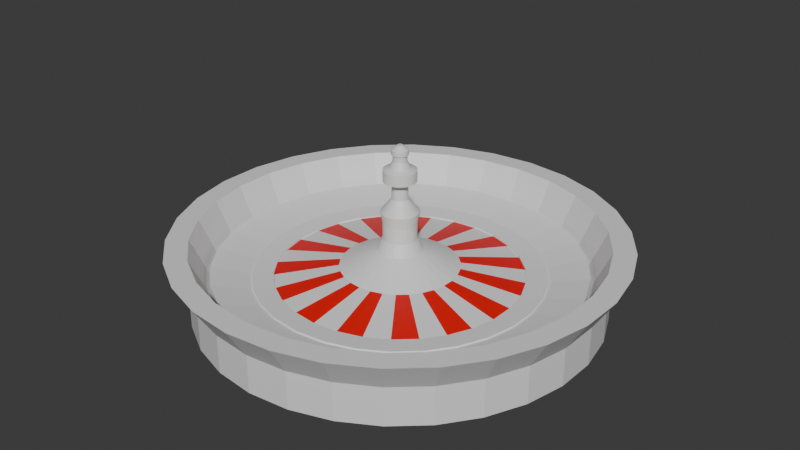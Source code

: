 # Source: Block_RouletteWheel.blend  (saved by Blender 4.4.32; exported with 4.5.12 LTS)
import bpy
from mathutils import Matrix  # noqa: F401  (used for matrix-valued properties, if any)

bpy.ops.wm.read_factory_settings(use_empty=True)
scene = bpy.context.scene
scene.name = 'Scene'

# ---- collections
col_collection = bpy.data.collections.new('Collection'); scene.collection.children.link(col_collection)

# ---- materials (node trees are filled in below, after node groups)
mat_white = bpy.data.materials.new('White')
mat_red = bpy.data.materials.new('Red')
mat_black = bpy.data.materials.new('Black')

# ---- material node trees
mat_white.use_nodes = True; mat_white.node_tree.nodes.clear()
_N = mat_white.node_tree.nodes; _L = mat_white.node_tree.links
n0 = _N.new('ShaderNodeBsdfPrincipled'); n0.name = 'Principled BSDF'; n0.location = (10, 300)
n1 = _N.new('ShaderNodeOutputMaterial'); n1.name = 'Material Output'; n1.location = (300, 300)
_L.new(n0.outputs[0], n1.inputs[0])
n1.is_active_output = True
mat_red.use_nodes = True; mat_red.node_tree.nodes.clear()
_N = mat_red.node_tree.nodes; _L = mat_red.node_tree.links
n0 = _N.new('ShaderNodeBsdfPrincipled'); n0.name = 'Principled BSDF'; n0.location = (10, 300)
n0.inputs[0].default_value = (0.8002, 0.0, 0.001353, 1.0)
n1 = _N.new('ShaderNodeOutputMaterial'); n1.name = 'Material Output'; n1.location = (300, 300)
_L.new(n0.outputs[0], n1.inputs[0])
n1.is_active_output = True
mat_black.use_nodes = True; mat_black.node_tree.nodes.clear()
_N = mat_black.node_tree.nodes; _L = mat_black.node_tree.links
n0 = _N.new('ShaderNodeBsdfPrincipled'); n0.name = 'Principled BSDF'; n0.location = (10, 300)
n0.inputs[0].default_value = (0.0, 0.0, 0.0, 1.0)
n1 = _N.new('ShaderNodeOutputMaterial'); n1.name = 'Material Output'; n1.location = (300, 300)
_L.new(n0.outputs[0], n1.inputs[0])
n1.is_active_output = True

# ---- world
world_world = bpy.data.worlds.new('World'); scene.world = world_world
world_world.use_nodes = True; world_world.node_tree.nodes.clear()
_N = world_world.node_tree.nodes; _L = world_world.node_tree.links
n0 = _N.new('ShaderNodeOutputWorld'); n0.name = 'World Output'; n0.location = (300, 300)
n1 = _N.new('ShaderNodeBackground'); n1.name = 'Background'; n1.location = (10, 300)
n1.inputs[0].default_value = (0.05088, 0.05088, 0.05088, 1.0)
_L.new(n1.outputs[0], n0.inputs[0])
n0.is_active_output = True
world_world.color = (0.05088, 0.05088, 0.05088)
world_world.sun_shadow_jitter_overblur = 0.0

# ---- meshes
me_cylinder = bpy.data.meshes.new('Cylinder')
me_cylinder.from_pydata([(0.0, 1.0, -1.0), (0.0, 1.0, 1.0), (0.2079, 0.9781, -1.0), (0.2079, 0.9781, 1.0), (0.4067, 0.9135, -1.0), (0.4067, 0.9135, 1.0), (0.5878, 0.809, -1.0), (0.5878, 0.809, 1.0), (0.7431, 0.6691, -1.0), (0.7431, 0.6691, 1.0), (0.866, 0.5, -1.0), (0.866, 0.5, 1.0), (0.9511, 0.309, -1.0), (0.9511, 0.309, 1.0), (0.9945, 0.1045, -1.0), (0.9945, 0.1045, 1.0), (0.9945, -0.1045, -1.0), (0.9945, -0.1045, 1.0), (0.9511, -0.309, -1.0), (0.9511, -0.309, 1.0), (0.866, -0.5, -1.0), (0.866, -0.5, 1.0), (0.7431, -0.6691, -1.0), (0.7431, -0.6691, 1.0), (0.5878, -0.809, -1.0), (0.5878, -0.809, 1.0), (0.4067, -0.9135, -1.0), (0.4067, -0.9135, 1.0), (0.2079, -0.9781, -1.0), (0.2079, -0.9781, 1.0), (0.0, -1.0, -1.0), (0.0, -1.0, 1.0), (-0.2079, -0.9781, -1.0), (-0.2079, -0.9781, 1.0), (-0.4067, -0.9135, -1.0), (-0.4067, -0.9135, 1.0), (-0.5878, -0.809, -1.0), (-0.5878, -0.809, 1.0), (-0.7431, -0.6691, -1.0), (-0.7431, -0.6691, 1.0), (-0.866, -0.5, -1.0), (-0.866, -0.5, 1.0), (-0.9511, -0.309, -1.0), (-0.9511, -0.309, 1.0), (-0.9945, -0.1045, -1.0), (-0.9945, -0.1045, 1.0), (-0.9945, 0.1045, -1.0), (-0.9945, 0.1045, 1.0), (-0.9511, 0.309, -1.0), (-0.9511, 0.309, 1.0), (-0.866, 0.5, -1.0), (-0.866, 0.5, 1.0), (-0.7431, 0.6691, -1.0), (-0.7431, 0.6691, 1.0), (-0.5878, 0.809, -1.0), (-0.5878, 0.809, 1.0), (-0.4067, 0.9135, -1.0), (-0.4067, 0.9135, 1.0), (-0.2079, 0.9781, -1.0), (-0.2079, 0.9781, 1.0), (-2.8e-10, 0.9008, -0.5888), (0.1873, 0.8811, -0.5888), (0.3664, 0.8229, -0.5888), (0.5295, 0.7287, -0.5888), (0.6694, 0.6027, -0.5888), (0.7801, 0.4504, -0.5888), (0.8567, 0.2784, -0.5888), (0.8958, 0.09416, -0.5888), (0.8958, -0.09416, -0.5888), (0.8567, -0.2784, -0.5888), (0.7801, -0.4504, -0.5888), (0.6694, -0.6027, -0.5888), (0.5295, -0.7287, -0.5888), (0.3664, -0.8229, -0.5888), (0.1873, -0.8811, -0.5888), (-2.8e-10, -0.9008, -0.5888), (-0.1873, -0.8811, -0.5888), (-0.3664, -0.8229, -0.5888), (-0.5295, -0.7287, -0.5888), (-0.6694, -0.6027, -0.5888), (-0.7801, -0.4504, -0.5888), (-0.8567, -0.2784, -0.5888), (-0.8958, -0.09416, -0.5888), (-0.8958, 0.09416, -0.5888), (-0.8567, 0.2784, -0.5888), (-0.7801, 0.4504, -0.5888), (-0.6694, 0.6027, -0.5888), (-0.5295, 0.7287, -0.5888), (-0.3664, 0.8229, -0.5888), (-0.1873, 0.8811, -0.5888), (4.972e-10, 1.101, -2.647), (0.2288, 1.077, -2.647), (0.4477, 1.006, -2.647), (0.647, 0.8905, -2.647), (0.818, 0.7365, -2.647), (0.9532, 0.5503, -2.647), (1.047, 0.3401, -2.647), (1.095, 0.1151, -2.647), (1.095, -0.1151, -2.647), (1.047, -0.3401, -2.647), (0.9532, -0.5503, -2.647), (0.818, -0.7365, -2.647), (0.647, -0.8905, -2.647), (0.4477, -1.006, -2.647), (0.2288, -1.077, -2.647), (4.972e-10, -1.101, -2.647), (-0.2288, -1.077, -2.647), (-0.4477, -1.006, -2.647), (-0.647, -0.8905, -2.647), (-0.818, -0.7365, -2.647), (-0.9532, -0.5503, -2.647), (-1.047, -0.3401, -2.647), (-1.095, -0.1151, -2.647), (-1.095, 0.1151, -2.647), (-1.047, 0.3401, -2.647), (-0.9532, 0.5503, -2.647), (-0.818, 0.7365, -2.647), (-0.647, 0.8905, -2.647), (-0.4477, 1.006, -2.647), (-0.2288, 1.077, -2.647), (1.891e-10, 0.9915, -2.647), (0.2061, 0.9698, -2.647), (0.4033, 0.9058, -2.647), (0.5828, 0.8021, -2.647), (0.7368, 0.6634, -2.647), (0.8587, 0.4957, -2.647), (0.943, 0.3064, -2.647), (0.9861, 0.1036, -2.647), (0.9861, -0.1036, -2.647), (0.943, -0.3064, -2.647), (0.8587, -0.4957, -2.647), (0.7368, -0.6634, -2.647), (0.5828, -0.8021, -2.647), (0.4033, -0.9058, -2.647), (0.2061, -0.9698, -2.647), (1.891e-10, -0.9915, -2.647), (-0.2061, -0.9698, -2.647), (-0.4033, -0.9058, -2.647), (-0.5828, -0.8021, -2.647), (-0.7368, -0.6634, -2.647), (-0.8587, -0.4957, -2.647), (-0.943, -0.3064, -2.647), (-0.9861, -0.1036, -2.647), (-0.9861, 0.1036, -2.647), (-0.943, 0.3064, -2.647), (-0.8587, 0.4957, -2.647), (-0.7368, 0.6634, -2.647), (-0.5828, 0.8021, -2.647), (-0.4033, 0.9058, -2.647), (-0.2061, 0.9698, -2.647), (-3.671e-09, 0.161, -1.752), (0.03348, 0.1575, -1.752), (0.0655, 0.1471, -1.752), (0.09465, 0.1303, -1.752), (0.1197, 0.1077, -1.752), (0.1395, 0.08051, -1.752), (0.1531, 0.04976, -1.752), (0.1601, 0.01683, -1.752), (0.1601, -0.01683, -1.752), (0.1531, -0.04976, -1.752), (0.1395, -0.08051, -1.752), (0.1197, -0.1077, -1.752), (0.09465, -0.1303, -1.752), (0.0655, -0.1471, -1.752), (0.03348, -0.1575, -1.752), (-3.671e-09, -0.161, -1.752), (-0.03348, -0.1575, -1.752), (-0.0655, -0.1471, -1.752), (-0.09465, -0.1303, -1.752), (-0.1197, -0.1077, -1.752), (-0.1395, -0.08051, -1.752), (-0.1531, -0.04976, -1.752), (-0.1601, -0.01683, -1.752), (-0.1601, 0.01683, -1.752), (-0.1531, 0.04976, -1.752), (-0.1395, 0.08051, -1.752), (-0.1197, 0.1077, -1.752), (-0.09465, 0.1303, -1.752), (-0.0655, 0.1471, -1.752), (-0.03348, 0.1575, -1.752), (-2.777e-09, 0.1109, -1.99), (0.02306, 0.1085, -1.99), (0.0451, 0.1013, -1.99), (0.06518, 0.08971, -1.99), (0.08241, 0.0742, -1.99), (0.09603, 0.05544, -1.99), (0.1055, 0.03427, -1.99), (0.1103, 0.01159, -1.99), (0.1103, -0.01159, -1.99), (0.1055, -0.03427, -1.99), (0.09603, -0.05544, -1.99), (0.08241, -0.0742, -1.99), (0.06518, -0.08971, -1.99), (0.0451, -0.1013, -1.99), (0.02306, -0.1085, -1.99), (-2.777e-09, -0.1109, -1.99), (-0.02306, -0.1085, -1.99), (-0.0451, -0.1013, -1.99), (-0.06518, -0.08971, -1.99), (-0.08241, -0.0742, -1.99), (-0.09603, -0.05544, -1.99), (-0.1055, -0.03427, -1.99), (-0.1103, -0.01159, -1.99), (-0.1103, 0.01159, -1.99), (-0.1055, 0.03427, -1.99), (-0.09603, 0.05544, -1.99), (-0.08241, 0.0742, -1.99), (-0.06518, 0.08971, -1.99), (-0.0451, 0.1013, -1.99), (-0.02306, 0.1085, -1.99), (-4.664e-09, 0.6031, -0.5912), (0.1254, 0.5899, -0.5912), (0.2453, 0.551, -0.5912), (0.3545, 0.4879, -0.5912), (0.4482, 0.4036, -0.5912), (0.5223, 0.3016, -0.5912), (0.5736, 0.1864, -0.5912), (0.5998, 0.06304, -0.5912), (0.5998, -0.06304, -0.5912), (0.5736, -0.1864, -0.5912), (0.5223, -0.3016, -0.5912), (0.4482, -0.4036, -0.5912), (0.3545, -0.4879, -0.5912), (0.2453, -0.551, -0.5912), (0.1254, -0.5899, -0.5912), (-4.664e-09, -0.6031, -0.5912), (-0.1254, -0.5899, -0.5912), (-0.2453, -0.551, -0.5912), (-0.3545, -0.4879, -0.5912), (-0.4482, -0.4036, -0.5912), (-0.5223, -0.3016, -0.5912), (-0.5736, -0.1864, -0.5912), (-0.5998, -0.06304, -0.5912), (-0.5998, 0.06304, -0.5912), (-0.5736, 0.1864, -0.5912), (-0.5223, 0.3016, -0.5912), (-0.4482, 0.4036, -0.5912), (-0.3545, 0.4879, -0.5912), (-0.2453, 0.551, -0.5912), (-0.1254, 0.5899, -0.5912), (-7.291e-09, 0.2908, -1.075), (0.06047, 0.2845, -1.075), (0.1183, 0.2657, -1.075), (0.171, 0.2353, -1.075), (0.2161, 0.1946, -1.075), (0.2519, 0.1454, -1.075), (0.2766, 0.08988, -1.075), (0.2893, 0.0304, -1.075), (0.2893, -0.0304, -1.075), (0.2766, -0.08988, -1.075), (0.2519, -0.1454, -1.075), (0.2161, -0.1946, -1.075), (0.171, -0.2353, -1.075), (0.1183, -0.2657, -1.075), (0.06047, -0.2845, -1.075), (-7.291e-09, -0.2908, -1.075), (-0.06047, -0.2845, -1.075), (-0.1183, -0.2657, -1.075), (-0.171, -0.2353, -1.075), (-0.2161, -0.1946, -1.075), (-0.2519, -0.1454, -1.075), (-0.2766, -0.08988, -1.075), (-0.2893, -0.0304, -1.075), (-0.2893, 0.0304, -1.075), (-0.2766, 0.08988, -1.075), (-0.2519, 0.1454, -1.075), (-0.2161, 0.1946, -1.075), (-0.171, 0.2353, -1.075), (-0.1183, 0.2657, -1.075), (-0.06047, 0.2845, -1.075), (-2.8e-10, 0.9008, -1.129), (0.1873, 0.8811, -1.129), (0.3664, 0.8229, -1.129), (0.5295, 0.7287, -1.129), (0.6694, 0.6027, -1.129), (0.7801, 0.4504, -1.129), (0.8567, 0.2784, -1.129), (0.8958, 0.09416, -1.129), (0.8958, -0.09416, -1.129), (0.8567, -0.2784, -1.129), (0.7801, -0.4504, -1.129), (0.6694, -0.6027, -1.129), (0.5295, -0.7287, -1.129), (0.3664, -0.8229, -1.129), (0.1873, -0.8811, -1.129), (-2.8e-10, -0.9008, -1.129), (-0.1873, -0.8811, -1.129), (-0.3664, -0.8229, -1.129), (-0.5295, -0.7287, -1.129), (-0.6694, -0.6027, -1.129), (-0.7801, -0.4504, -1.129), (-0.8567, -0.2784, -1.129), (-0.8958, -0.09416, -1.129), (-0.8958, 0.09416, -1.129), (-0.8567, 0.2784, -1.129), (-0.7801, 0.4504, -1.129), (-0.6694, 0.6027, -1.129), (-0.5295, 0.7287, -1.129), (-0.3664, 0.8229, -1.129), (-0.1873, 0.8811, -1.129), (0.6719, 0.2183, -0.663), (0.6118, 0.3533, -0.663), (0.525, 0.4727, -0.663), (0.4153, 0.5716, -0.663), (-0.1469, 0.6911, -0.663), (0.2874, 0.6454, -0.663), (-0.2874, 0.6454, -0.663), (-2.863e-09, 0.7065, -0.663), (0.1469, 0.6911, -0.663), (-0.4153, 0.5716, -0.663), (-0.525, 0.4727, -0.663), (-0.6118, 0.3533, -0.663), (-0.6719, 0.2183, -0.663), (-0.7026, -0.07385, -0.663), (-0.7026, 0.07385, -0.663), (0.7026, 0.07385, -0.663), (0.7026, -0.07385, -0.663), (0.6719, -0.2183, -0.663), (0.6118, -0.3533, -0.663), (0.525, -0.4727, -0.663), (0.4153, -0.5716, -0.663), (0.2874, -0.6454, -0.663), (0.1469, -0.6911, -0.663), (-2.863e-09, -0.7065, -0.663), (-0.1469, -0.6911, -0.663), (-0.2874, -0.6454, -0.663), (-0.4153, -0.5716, -0.663), (-0.525, -0.4727, -0.663), (-0.6118, -0.3533, -0.663), (-0.6719, -0.2183, -0.663), (-0.6118, 0.3533, -0.7482), (-0.5223, 0.3016, -0.6765), (-0.6719, 0.2183, -0.7482), (-0.5736, 0.1864, -0.6765), (-0.7026, 0.07385, -0.7482), (-0.5998, 0.06304, -0.6765), (-0.7026, -0.07385, -0.7482), (-0.5998, -0.06304, -0.6765), (-0.6719, -0.2183, -0.7482), (-0.5736, -0.1864, -0.6765), (-0.6118, -0.3533, -0.7482), (-0.5223, -0.3016, -0.6765), (-0.525, -0.4727, -0.7482), (-0.4482, -0.4036, -0.6765), (-4.659e-09, 0.6031, -0.6765), (0.1254, 0.5899, -0.6765), (0.2453, 0.551, -0.6765), (0.3545, 0.4879, -0.6765), (0.4482, 0.4036, -0.6765), (0.5223, 0.3016, -0.6765), (0.5736, 0.1864, -0.6765), (0.5998, 0.06304, -0.6765), (0.5998, -0.06304, -0.6765), (0.5736, -0.1864, -0.6765), (0.5223, -0.3016, -0.6765), (0.4482, -0.4036, -0.6765), (0.3545, -0.4879, -0.6765), (0.2453, -0.551, -0.6765), (0.1254, -0.5899, -0.6765), (-4.659e-09, -0.6031, -0.6765), (-0.1254, -0.5899, -0.6765), (-0.2453, -0.551, -0.6765), (-0.3545, -0.4879, -0.6765), (-0.4482, 0.4036, -0.6765), (-0.3545, 0.4879, -0.6765), (-0.2453, 0.551, -0.6765), (-0.1254, 0.5899, -0.6765), (-0.4153, -0.5716, -0.7482), (-0.2874, -0.6454, -0.7482), (-0.1469, -0.6911, -0.7482), (-2.858e-09, -0.7065, -0.7482), (0.1469, -0.6911, -0.7482), (0.2874, -0.6454, -0.7482), (-2.858e-09, 0.7065, -0.7482), (0.1469, 0.6911, -0.7482), (0.2874, 0.6454, -0.7482), (0.4153, 0.5716, -0.7482), (0.525, 0.4727, -0.7482), (0.6118, 0.3533, -0.7482), (0.6719, 0.2183, -0.7482), (0.7026, 0.07385, -0.7482), (0.7026, -0.07385, -0.7482), (0.6719, -0.2183, -0.7482), (0.6118, -0.3533, -0.7482), (0.525, -0.4727, -0.7482), (0.4153, -0.5716, -0.7482), (-0.525, 0.4727, -0.7482), (-0.4153, 0.5716, -0.7482), (-0.2874, 0.6454, -0.7482), (-0.1469, 0.6911, -0.7482), (-2.27e-09, 0.08255, -2.582), (0.01716, 0.08074, -2.582), (0.03358, 0.07541, -2.582), (0.04852, 0.06678, -2.582), (0.06134, 0.05523, -2.582), (0.07149, 0.04127, -2.582), (0.07851, 0.02551, -2.582), (0.0821, 0.008629, -2.582), (0.0821, -0.008629, -2.582), (0.07851, -0.02551, -2.582), (0.07149, -0.04127, -2.582), (0.06134, -0.05523, -2.582), (0.04852, -0.06678, -2.582), (0.03358, -0.07541, -2.582), (0.01716, -0.08074, -2.582), (-2.27e-09, -0.08255, -2.582), (-0.01716, -0.08074, -2.582), (-0.03358, -0.07541, -2.582), (-0.04852, -0.06678, -2.582), (-0.06134, -0.05523, -2.582), (-0.07149, -0.04127, -2.582), (-0.07851, -0.02551, -2.582), (-0.0821, -0.008629, -2.582), (-0.0821, 0.008629, -2.582), (-0.07851, 0.02551, -2.582), (-0.07149, 0.04127, -2.582), (-0.06134, 0.05523, -2.582), (-0.04852, 0.06678, -2.582), (-0.03358, 0.07541, -2.582), (-0.01716, 0.08074, -2.582), (4.61e-09, 0.08255, -3.392), (0.01716, 0.08074, -3.392), (0.03358, 0.07541, -3.392), (0.04852, 0.06678, -3.392), (0.06134, 0.05523, -3.392), (0.07149, 0.04127, -3.392), (0.07851, 0.02551, -3.392), (0.0821, 0.008629, -3.392), (0.0821, -0.008629, -3.392), (0.07851, -0.02551, -3.392), (0.07149, -0.04127, -3.392), (0.06134, -0.05523, -3.392), (0.04852, -0.06678, -3.392), (0.03358, -0.07541, -3.392), (0.01716, -0.08074, -3.392), (4.61e-09, -0.08255, -3.392), (-0.01716, -0.08074, -3.392), (-0.03358, -0.07541, -3.392), (-0.04852, -0.06678, -3.392), (-0.06134, -0.05523, -3.392), (-0.07149, -0.04127, -3.392), (-0.07851, -0.02551, -3.392), (-0.0821, -0.008629, -3.392), (-0.0821, 0.008629, -3.392), (-0.07851, 0.02551, -3.392), (-0.07149, 0.04127, -3.392), (-0.06134, 0.05523, -3.392), (-0.04852, 0.06678, -3.392), (-0.03358, 0.07541, -3.392), (-0.01716, 0.08074, -3.392), (-3.795e-09, 0.09284, -4.022), (0.0193, 0.09081, -4.022), (0.03776, 0.08482, -4.022), (0.05457, 0.07511, -4.022), (0.069, 0.06212, -4.022), (0.0804, 0.04642, -4.022), (0.0883, 0.02869, -4.022), (0.09233, 0.009705, -4.022), (0.09233, -0.009705, -4.022), (0.0883, -0.02869, -4.022), (0.0804, -0.04642, -4.022), (0.069, -0.06212, -4.022), (0.05457, -0.07511, -4.022), (0.03776, -0.08482, -4.022), (0.0193, -0.09081, -4.022), (-3.795e-09, -0.09284, -4.022), (-0.0193, -0.09081, -4.022), (-0.03776, -0.08482, -4.022), (-0.05457, -0.07511, -4.022), (-0.069, -0.06212, -4.022), (-0.0804, -0.04642, -4.022), (-0.0883, -0.02869, -4.022), (-0.09233, -0.009705, -4.022), (-0.09233, 0.009705, -4.022), (-0.0883, 0.02869, -4.022), (-0.0804, 0.04642, -4.022), (-0.069, 0.06212, -4.022), (-0.05457, 0.07511, -4.022), (-0.03776, 0.08482, -4.022), (-0.0193, 0.09081, -4.022), (-2.287e-09, 0.03941, -4.697), (0.008194, 0.03855, -4.697), (0.01603, 0.036, -4.697), (0.02316, 0.03188, -4.697), (0.02929, 0.02637, -4.697), (0.03413, 0.0197, -4.697), (0.03748, 0.01218, -4.697), (0.03919, 0.004119, -4.697), (0.03919, -0.004119, -4.697), (0.03748, -0.01218, -4.697), (0.03413, -0.0197, -4.697), (0.02929, -0.02637, -4.697), (0.02316, -0.03188, -4.697), (0.01603, -0.036, -4.697), (0.008194, -0.03855, -4.697), (-2.287e-09, -0.03941, -4.697), (-0.008194, -0.03855, -4.697), (-0.01603, -0.036, -4.697), (-0.02316, -0.03188, -4.697), (-0.02929, -0.02637, -4.697), (-0.03413, -0.0197, -4.697), (-0.03748, -0.01218, -4.697), (-0.03919, -0.004119, -4.697), (-0.03919, 0.004119, -4.697), (-0.03748, 0.01218, -4.697), (-0.03413, 0.0197, -4.697), (-0.02929, 0.02637, -4.697), (-0.02316, 0.03188, -4.697), (-0.01603, 0.036, -4.697), (-0.008194, 0.03855, -4.697), (-3.69e-10, 0.03941, -5.646), (0.008194, 0.03855, -5.646), (0.01603, 0.036, -5.646), (0.02316, 0.03188, -5.646), (0.02929, 0.02637, -5.646), (0.03413, 0.0197, -5.646), (0.03748, 0.01218, -5.646), (0.03919, 0.004119, -5.646), (0.03919, -0.004119, -5.646), (0.03748, -0.01218, -5.646), (0.03413, -0.0197, -5.646), (0.02929, -0.02637, -5.646), (0.02316, -0.03188, -5.646), (0.01603, -0.036, -5.646), (0.008194, -0.03855, -5.646), (-3.69e-10, -0.03941, -5.646), (-0.008194, -0.03855, -5.646), (-0.01603, -0.036, -5.646), (-0.02316, -0.03188, -5.646), (-0.02929, -0.02637, -5.646), (-0.03413, -0.0197, -5.646), (-0.03748, -0.01218, -5.646), (-0.03919, -0.004119, -5.646), (-0.03919, 0.004119, -5.646), (-0.03748, 0.01218, -5.646), (-0.03413, 0.0197, -5.646), (-0.02929, 0.02637, -5.646), (-0.02316, 0.03188, -5.646), (-0.01603, 0.036, -5.646), (-0.008194, 0.03855, -5.646), (-3.448e-09, 0.08057, -5.646), (0.01675, 0.07881, -5.646), (0.03277, 0.0736, -5.646), (0.04736, 0.06518, -5.646), (0.05987, 0.05391, -5.646), (0.06977, 0.04028, -5.646), (0.07662, 0.0249, -5.646), (0.08013, 0.008422, -5.646), (0.08013, -0.008422, -5.646), (0.07662, -0.0249, -5.646), (0.06977, -0.04028, -5.646), (0.05987, -0.05391, -5.646), (0.04736, -0.06518, -5.646), (0.03277, -0.0736, -5.646), (0.01675, -0.07881, -5.646), (-3.448e-09, -0.08057, -5.646), (-0.01675, -0.07881, -5.646), (-0.03277, -0.0736, -5.646), (-0.04736, -0.06518, -5.646), (-0.05987, -0.05391, -5.646), (-0.06977, -0.04028, -5.646), (-0.07662, -0.0249, -5.646), (-0.08013, -0.008422, -5.646), (-0.08013, 0.008422, -5.646), (-0.07662, 0.0249, -5.646), (-0.06977, 0.04028, -5.646), (-0.05987, 0.05391, -5.646), (-0.04736, 0.06518, -5.646), (-0.03277, 0.0736, -5.646), (-0.01675, 0.07881, -5.646), (1.92e-09, 0.08057, -6.221), (0.01675, 0.07881, -6.221), (0.03277, 0.0736, -6.221), (0.04736, 0.06518, -6.221), (0.05987, 0.05391, -6.221), (0.06977, 0.04028, -6.221), (0.07662, 0.0249, -6.221), (0.08013, 0.008422, -6.221), (0.08013, -0.008422, -6.221), (0.07662, -0.0249, -6.221), (0.06977, -0.04028, -6.221), (0.05987, -0.05391, -6.221), (0.04736, -0.06518, -6.221), (0.03277, -0.0736, -6.221), (0.01675, -0.07881, -6.221), (1.92e-09, -0.08057, -6.221), (-0.01675, -0.07881, -6.221), (-0.03277, -0.0736, -6.221), (-0.04736, -0.06518, -6.221), (-0.05987, -0.05391, -6.221), (-0.06977, -0.04028, -6.221), (-0.07662, -0.0249, -6.221), (-0.08013, -0.008422, -6.221), (-0.08013, 0.008422, -6.221), (-0.07662, 0.0249, -6.221), (-0.06977, 0.04028, -6.221), (-0.05987, 0.05391, -6.221), (-0.04736, 0.06518, -6.221), (-0.03277, 0.0736, -6.221), (-0.01675, 0.07881, -6.221), (3.35e-09, 0.05182, -6.347), (0.01077, 0.05069, -6.347), (0.02108, 0.04734, -6.347), (0.03046, 0.04193, -6.347), (0.03851, 0.03468, -6.347), (0.04488, 0.02591, -6.347), (0.04929, 0.01601, -6.347), (0.05154, 0.005417, -6.347), (0.05154, -0.005417, -6.347), (0.04929, -0.01601, -6.347), (0.04488, -0.02591, -6.347), (0.03851, -0.03468, -6.347), (0.03046, -0.04193, -6.347), (0.02108, -0.04734, -6.347), (0.01077, -0.05069, -6.347), (3.35e-09, -0.05182, -6.347), (-0.01077, -0.05069, -6.347), (-0.02108, -0.04734, -6.347), (-0.03046, -0.04193, -6.347), (-0.03851, -0.03468, -6.347), (-0.04488, -0.02591, -6.347), (-0.04929, -0.01601, -6.347), (-0.05154, -0.005417, -6.347), (-0.05154, 0.005417, -6.347), (-0.04929, 0.01601, -6.347), (-0.04488, 0.02591, -6.347), (-0.03851, 0.03468, -6.347), (-0.03046, 0.04193, -6.347), (-0.02108, 0.04734, -6.347), (-0.01077, 0.05069, -6.347), (8.364e-09, 0.03447, -6.683), (0.007167, 0.03372, -6.683), (0.01402, 0.03149, -6.683), (0.02026, 0.02789, -6.683), (0.02562, 0.02307, -6.683), (0.02985, 0.01724, -6.683), (0.03278, 0.01065, -6.683), (0.03428, 0.003603, -6.683), (0.03428, -0.003603, -6.683), (0.03278, -0.01065, -6.683), (0.02985, -0.01724, -6.683), (0.02562, -0.02307, -6.683), (0.02026, -0.02789, -6.683), (0.01402, -0.03149, -6.683), (0.007167, -0.03372, -6.683), (8.364e-09, -0.03447, -6.683), (-0.007167, -0.03372, -6.683), (-0.01402, -0.03149, -6.683), (-0.02026, -0.02789, -6.683), (-0.02562, -0.02307, -6.683), (-0.02985, -0.01724, -6.683), (-0.03278, -0.01065, -6.683), (-0.03428, -0.003603, -6.683), (-0.03428, 0.003603, -6.683), (-0.03278, 0.01065, -6.683), (-0.02985, 0.01724, -6.683), (-0.02562, 0.02307, -6.683), (-0.02026, 0.02789, -6.683), (-0.01402, 0.03149, -6.683), (-0.007167, 0.03372, -6.683), (-1.042e-08, 0.03447, -7.007), (0.007167, 0.03372, -7.007), (0.01402, 0.03149, -7.007), (0.02026, 0.02789, -7.007), (0.02562, 0.02307, -7.007), (0.02985, 0.01724, -7.007), (0.03278, 0.01065, -7.007), (0.03428, 0.003603, -7.007), (0.03428, -0.003603, -7.007), (0.03278, -0.01065, -7.007), (0.02985, -0.01724, -7.007), (0.02562, -0.02307, -7.007), (0.02026, -0.02789, -7.007), (0.01402, -0.03149, -7.007), (0.007167, -0.03372, -7.007), (-1.042e-08, -0.03447, -7.007), (-0.007167, -0.03372, -7.007), (-0.01402, -0.03149, -7.007), (-0.02026, -0.02789, -7.007), (-0.02562, -0.02307, -7.007), (-0.02985, -0.01724, -7.007), (-0.03278, -0.01065, -7.007), (-0.03428, -0.003603, -7.007), (-0.03428, 0.003603, -7.007), (-0.03278, 0.01065, -7.007), (-0.02985, 0.01724, -7.007), (-0.02562, 0.02307, -7.007), (-0.02026, 0.02789, -7.007), (-0.01402, 0.03149, -7.007), (-0.007167, 0.03372, -7.007), (-1.085e-08, 0.04143, -7.007), (0.008613, 0.04052, -7.007), (0.01685, 0.03785, -7.007), (0.02435, 0.03352, -7.007), (0.03079, 0.02772, -7.007), (0.03588, 0.02071, -7.007), (0.0394, 0.0128, -7.007), (0.0412, 0.00433, -7.007), (0.0412, -0.00433, -7.007), (0.0394, -0.0128, -7.007), (0.03588, -0.02071, -7.007), (0.03079, -0.02772, -7.007), (0.02435, -0.03352, -7.007), (0.01685, -0.03785, -7.007), (0.008613, -0.04052, -7.007), (-1.085e-08, -0.04143, -7.007), (-0.008614, -0.04052, -7.007), (-0.01685, -0.03785, -7.007), (-0.02435, -0.03352, -7.007), (-0.03079, -0.02772, -7.007), (-0.03588, -0.02071, -7.007), (-0.0394, -0.0128, -7.007), (-0.0412, -0.00433, -7.007), (-0.0412, 0.00433, -7.007), (-0.0394, 0.0128, -7.007), (-0.03588, 0.02071, -7.007), (-0.03079, 0.02772, -7.007), (-0.02435, 0.03352, -7.007), (-0.01685, 0.03785, -7.007), (-0.008614, 0.04052, -7.007), (-8.447e-09, 0.04143, -7.256), (0.008613, 0.04052, -7.256), (0.01685, 0.03785, -7.256), (0.02435, 0.03352, -7.256), (0.03079, 0.02772, -7.256), (0.03588, 0.02071, -7.256), (0.0394, 0.0128, -7.256), (0.0412, 0.00433, -7.256), (0.0412, -0.00433, -7.256), (0.0394, -0.0128, -7.256), (0.03588, -0.02071, -7.256), (0.03079, -0.02772, -7.256), (0.02435, -0.03352, -7.256), (0.01685, -0.03785, -7.256), (0.008613, -0.04052, -7.256), (-8.447e-09, -0.04143, -7.256), (-0.008613, -0.04052, -7.256), (-0.01685, -0.03785, -7.256), (-0.02435, -0.03352, -7.256), (-0.03079, -0.02772, -7.256), (-0.03588, -0.02071, -7.256), (-0.0394, -0.0128, -7.256), (-0.0412, -0.00433, -7.256), (-0.0412, 0.00433, -7.256), (-0.0394, 0.0128, -7.256), (-0.03588, 0.02071, -7.256), (-0.03079, 0.02772, -7.256), (-0.02435, 0.03352, -7.256), (-0.01685, 0.03785, -7.256), (-0.008613, 0.04052, -7.256), (-1.055e-08, 0.01396, -7.48), (0.002902, 0.01366, -7.48), (0.005678, 0.01275, -7.48), (0.008206, 0.01129, -7.48), (0.01037, 0.009341, -7.48), (0.01209, 0.00698, -7.48), (0.01328, 0.004314, -7.48), (0.01388, 0.001459, -7.48), (0.01388, -0.001459, -7.48), (0.01328, -0.004314, -7.48), (0.01209, -0.00698, -7.48), (0.01037, -0.009341, -7.48), (0.008206, -0.01129, -7.48), (0.005678, -0.01275, -7.48), (0.002902, -0.01366, -7.48), (-1.055e-08, -0.01396, -7.48), (-0.002902, -0.01366, -7.48), (-0.005678, -0.01275, -7.48), (-0.008206, -0.01129, -7.48), (-0.01037, -0.009341, -7.48), (-0.01209, -0.00698, -7.48), (-0.01328, -0.004314, -7.48), (-0.01388, -0.001459, -7.48), (-0.01388, 0.001459, -7.48), (-0.01328, 0.004314, -7.48), (-0.01209, 0.00698, -7.48), (-0.01037, 0.009341, -7.48), (-0.008206, 0.01129, -7.48), (-0.005678, 0.01275, -7.48), (-0.002902, 0.01366, -7.48)], [], [(0, 1, 3, 2), (2, 3, 5, 4), (4, 5, 7, 6), (6, 7, 9, 8), (8, 9, 11, 10), (10, 11, 13, 12), (12, 13, 15, 14), (14, 15, 17, 16), (16, 17, 19, 18), (18, 19, 21, 20), (20, 21, 23, 22), (22, 23, 25, 24), (24, 25, 27, 26), (26, 27, 29, 28), (28, 29, 31, 30), (30, 31, 33, 32), (32, 33, 35, 34), (34, 35, 37, 36), (36, 37, 39, 38), (38, 39, 41, 40), (40, 41, 43, 42), (42, 43, 45, 44), (44, 45, 47, 46), (46, 47, 49, 48), (48, 49, 51, 50), (50, 51, 53, 52), (52, 53, 55, 54), (54, 55, 57, 56), (3, 1, 59, 57, 55, 53, 51, 49, 47, 45, 43, 41, 39, 37, 35, 33, 31, 29, 27, 25, 23, 21, 19, 17, 15, 13, 11, 9, 7, 5), (56, 57, 59, 58), (58, 59, 1, 0), (71, 70, 130, 131), (161, 160, 250, 251), (48, 50, 115, 114), (70, 69, 129, 130), (30, 32, 106, 105), (69, 68, 128, 129), (12, 14, 97, 96), (68, 67, 127, 128), (46, 48, 114, 113), (67, 66, 126, 127), (28, 30, 105, 104), (66, 65, 125, 126), (10, 12, 96, 95), (65, 64, 124, 125), (44, 46, 113, 112), (64, 63, 123, 124), (60, 89, 149, 120), (26, 28, 104, 103), (63, 62, 122, 123), (89, 88, 148, 149), (8, 10, 95, 94), (62, 61, 121, 122), (88, 87, 147, 148), (42, 44, 112, 111), (61, 60, 120, 121), (87, 86, 146, 147), (24, 26, 103, 102), (86, 85, 145, 146), (6, 8, 94, 93), (58, 0, 90, 119), (85, 84, 144, 145), (91, 92, 122, 121), (100, 101, 131, 130), (109, 110, 140, 139), (118, 119, 149, 148), (96, 97, 127, 126), (105, 106, 136, 135), (114, 115, 145, 144), (92, 93, 123, 122), (101, 102, 132, 131), (110, 111, 141, 140), (119, 90, 120, 149), (97, 98, 128, 127), (106, 107, 137, 136), (115, 116, 146, 145), (93, 94, 124, 123), (102, 103, 133, 132), (111, 112, 142, 141), (98, 99, 129, 128), (107, 108, 138, 137), (116, 117, 147, 146), (94, 95, 125, 124), (103, 104, 134, 133), (112, 113, 143, 142), (90, 91, 121, 120), (99, 100, 130, 129), (108, 109, 139, 138), (117, 118, 148, 147), (95, 96, 126, 125), (104, 105, 135, 134), (113, 114, 144, 143), (14, 16, 98, 97), (72, 71, 131, 132), (32, 34, 107, 106), (73, 72, 132, 133), (50, 52, 116, 115), (74, 73, 133, 134), (16, 18, 99, 98), (75, 74, 134, 135), (34, 36, 108, 107), (0, 2, 91, 90), (76, 75, 135, 136), (52, 54, 117, 116), (77, 76, 136, 137), (18, 20, 100, 99), (78, 77, 137, 138), (36, 38, 109, 108), (79, 78, 138, 139), (54, 56, 118, 117), (2, 4, 92, 91), (80, 79, 139, 140), (20, 22, 101, 100), (81, 80, 140, 141), (38, 40, 110, 109), (82, 81, 141, 142), (56, 58, 119, 118), (4, 6, 93, 92), (83, 82, 142, 143), (22, 24, 102, 101), (84, 83, 143, 144), (40, 42, 111, 110), (177, 178, 208, 207), (71, 72, 282, 281), (160, 159, 249, 250), (227, 226, 360, 361), (159, 158, 248, 249), (70, 71, 281, 280), (158, 157, 247, 248), (316, 317, 382, 381), (69, 70, 280, 279), (157, 156, 246, 247), (226, 225, 359, 360), (68, 69, 279, 278), (156, 155, 245, 246), (315, 316, 381, 380), (67, 68, 278, 277), (155, 154, 244, 245), (225, 224, 358, 359), (66, 67, 277, 276), (154, 153, 243, 244), (150, 179, 269, 240), (300, 315, 380, 379), (153, 152, 242, 243), (179, 178, 268, 269), (65, 66, 276, 275), (152, 151, 241, 242), (178, 177, 267, 268), (224, 223, 357, 358), (151, 150, 240, 241), (177, 176, 266, 267), (64, 65, 275, 274), (199, 200, 410, 409), (164, 165, 195, 194), (151, 152, 182, 181), (178, 179, 209, 208), (165, 166, 196, 195), (152, 153, 183, 182), (179, 150, 180, 209), (166, 167, 197, 196), (153, 154, 184, 183), (167, 168, 198, 197), (154, 155, 185, 184), (168, 169, 199, 198), (155, 156, 186, 185), (169, 170, 200, 199), (156, 157, 187, 186), (170, 171, 201, 200), (157, 158, 188, 187), (171, 172, 202, 201), (158, 159, 189, 188), (172, 173, 203, 202), (159, 160, 190, 189), (173, 174, 204, 203), (160, 161, 191, 190), (174, 175, 205, 204), (161, 162, 192, 191), (175, 176, 206, 205), (162, 163, 193, 192), (176, 177, 207, 206), (163, 164, 194, 193), (150, 151, 181, 180), (60, 89, 88, 87, 86, 85, 84, 83, 82, 81, 80, 79, 78, 77, 76, 75, 74, 73, 72, 71, 70, 69, 68, 67, 66, 65, 64, 63, 62, 61), (216, 217, 247, 246), (230, 231, 261, 260), (217, 218, 248, 247), (231, 232, 262, 261), (218, 219, 249, 248), (232, 233, 263, 262), (219, 220, 250, 249), (233, 234, 264, 263), (220, 221, 251, 250), (234, 235, 265, 264), (221, 222, 252, 251), (235, 236, 266, 265), (222, 223, 253, 252), (236, 237, 267, 266), (223, 224, 254, 253), (210, 211, 241, 240), (237, 238, 268, 267), (224, 225, 255, 254), (211, 212, 242, 241), (238, 239, 269, 268), (225, 226, 256, 255), (212, 213, 243, 242), (239, 210, 240, 269), (226, 227, 257, 256), (213, 214, 244, 243), (227, 228, 258, 257), (214, 215, 245, 244), (228, 229, 259, 258), (215, 216, 246, 245), (229, 230, 260, 259), (301, 300, 379, 378), (162, 161, 251, 252), (63, 64, 274, 273), (163, 162, 252, 253), (89, 60, 270, 299), (164, 163, 253, 254), (223, 222, 356, 357), (165, 164, 254, 255), (62, 63, 273, 272), (166, 165, 255, 256), (88, 89, 299, 298), (167, 166, 256, 257), (302, 301, 378, 377), (168, 167, 257, 258), (61, 62, 272, 271), (169, 168, 258, 259), (87, 88, 298, 297), (170, 169, 259, 260), (222, 221, 355, 356), (171, 170, 260, 261), (60, 61, 271, 270), (172, 171, 261, 262), (86, 87, 297, 296), (173, 172, 262, 263), (303, 302, 377, 376), (174, 173, 263, 264), (85, 86, 296, 295), (175, 174, 264, 265), (304, 307, 373, 389), (176, 175, 265, 266), (276, 277, 315, 300), (275, 276, 300, 301), (274, 275, 301, 302), (273, 274, 302, 303), (299, 270, 307, 304), (272, 273, 303, 305), (298, 299, 304, 306), (271, 272, 305, 308), (297, 298, 306, 309), (270, 271, 308, 307), (296, 297, 309, 310), (295, 296, 310, 311), (294, 295, 311, 312), (293, 294, 312, 314), (292, 293, 314, 313), (277, 278, 316, 315), (278, 279, 317, 316), (279, 280, 318, 317), (280, 281, 319, 318), (281, 282, 320, 319), (282, 283, 321, 320), (283, 284, 322, 321), (284, 285, 323, 322), (285, 286, 324, 323), (286, 287, 325, 324), (287, 288, 326, 325), (288, 289, 327, 326), (289, 290, 328, 327), (290, 291, 329, 328), (291, 292, 313, 329), (221, 220, 354, 355), (305, 303, 376, 375), (72, 73, 283, 282), (306, 304, 389, 388), (220, 219, 353, 354), (73, 74, 284, 283), (308, 305, 375, 374), (309, 306, 388, 387), (74, 75, 285, 284), (219, 218, 352, 353), (307, 308, 374, 373), (75, 76, 286, 285), (310, 309, 387, 386), (76, 77, 287, 286), (218, 217, 351, 352), (77, 78, 288, 287), (311, 310, 386, 330), (78, 79, 289, 288), (217, 216, 350, 351), (79, 80, 290, 289), (312, 311, 330, 332), (80, 81, 291, 290), (216, 215, 349, 350), (81, 82, 292, 291), (314, 312, 332, 334), (82, 83, 293, 292), (215, 214, 348, 349), (83, 84, 294, 293), (313, 314, 334, 336), (84, 85, 295, 294), (363, 331, 330, 386), (331, 333, 332, 330), (333, 335, 334, 332), (335, 337, 336, 334), (337, 339, 338, 336), (339, 341, 340, 338), (341, 343, 342, 340), (343, 362, 367, 342), (362, 361, 368, 367), (361, 360, 369, 368), (360, 359, 370, 369), (359, 358, 371, 370), (358, 357, 372, 371), (364, 363, 386, 387), (345, 344, 373, 374), (365, 364, 387, 388), (346, 345, 374, 375), (366, 365, 388, 389), (347, 346, 375, 376), (344, 366, 389, 373), (348, 347, 376, 377), (349, 348, 377, 378), (350, 349, 378, 379), (351, 350, 379, 380), (352, 351, 380, 381), (353, 352, 381, 382), (354, 353, 382, 383), (355, 354, 383, 384), (356, 355, 384, 385), (357, 356, 385, 372), (317, 318, 383, 382), (228, 227, 361, 362), (318, 319, 384, 383), (229, 228, 362, 343), (319, 320, 385, 384), (230, 229, 343, 341), (320, 321, 372, 385), (231, 230, 341, 339), (321, 322, 371, 372), (232, 231, 339, 337), (322, 323, 370, 371), (233, 232, 337, 335), (323, 324, 369, 370), (234, 233, 335, 333), (324, 325, 368, 369), (235, 234, 333, 331), (325, 326, 367, 368), (236, 235, 331, 363), (326, 327, 342, 367), (237, 236, 363, 364), (211, 210, 344, 345), (327, 328, 340, 342), (238, 237, 364, 365), (212, 211, 345, 346), (328, 329, 338, 340), (239, 238, 365, 366), (213, 212, 346, 347), (329, 313, 336, 338), (210, 239, 366, 344), (214, 213, 347, 348), (404, 405, 435, 434), (186, 187, 397, 396), (200, 201, 411, 410), (187, 188, 398, 397), (201, 202, 412, 411), (188, 189, 399, 398), (202, 203, 413, 412), (189, 190, 400, 399), (203, 204, 414, 413), (190, 191, 401, 400), (204, 205, 415, 414), (191, 192, 402, 401), (205, 206, 416, 415), (192, 193, 403, 402), (206, 207, 417, 416), (193, 194, 404, 403), (180, 181, 391, 390), (207, 208, 418, 417), (194, 195, 405, 404), (181, 182, 392, 391), (208, 209, 419, 418), (195, 196, 406, 405), (182, 183, 393, 392), (209, 180, 390, 419), (196, 197, 407, 406), (183, 184, 394, 393), (197, 198, 408, 407), (184, 185, 395, 394), (198, 199, 409, 408), (185, 186, 396, 395), (441, 442, 472, 471), (391, 392, 422, 421), (418, 419, 449, 448), (405, 406, 436, 435), (392, 393, 423, 422), (419, 390, 420, 449), (406, 407, 437, 436), (393, 394, 424, 423), (407, 408, 438, 437), (394, 395, 425, 424), (408, 409, 439, 438), (395, 396, 426, 425), (409, 410, 440, 439), (396, 397, 427, 426), (410, 411, 441, 440), (397, 398, 428, 427), (411, 412, 442, 441), (398, 399, 429, 428), (412, 413, 443, 442), (399, 400, 430, 429), (413, 414, 444, 443), (400, 401, 431, 430), (414, 415, 445, 444), (401, 402, 432, 431), (415, 416, 446, 445), (402, 403, 433, 432), (416, 417, 447, 446), (403, 404, 434, 433), (390, 391, 421, 420), (417, 418, 448, 447), (478, 479, 509, 508), (428, 429, 459, 458), (442, 443, 473, 472), (429, 430, 460, 459), (443, 444, 474, 473), (430, 431, 461, 460), (444, 445, 475, 474), (431, 432, 462, 461), (445, 446, 476, 475), (432, 433, 463, 462), (446, 447, 477, 476), (433, 434, 464, 463), (420, 421, 451, 450), (447, 448, 478, 477), (434, 435, 465, 464), (421, 422, 452, 451), (448, 449, 479, 478), (435, 436, 466, 465), (422, 423, 453, 452), (449, 420, 450, 479), (436, 437, 467, 466), (423, 424, 454, 453), (437, 438, 468, 467), (424, 425, 455, 454), (438, 439, 469, 468), (425, 426, 456, 455), (439, 440, 470, 469), (426, 427, 457, 456), (440, 441, 471, 470), (427, 428, 458, 457), (502, 503, 533, 532), (465, 466, 496, 495), (452, 453, 483, 482), (479, 450, 480, 509), (466, 467, 497, 496), (453, 454, 484, 483), (467, 468, 498, 497), (454, 455, 485, 484), (468, 469, 499, 498), (455, 456, 486, 485), (469, 470, 500, 499), (456, 457, 487, 486), (470, 471, 501, 500), (457, 458, 488, 487), (471, 472, 502, 501), (458, 459, 489, 488), (472, 473, 503, 502), (459, 460, 490, 489), (473, 474, 504, 503), (460, 461, 491, 490), (474, 475, 505, 504), (461, 462, 492, 491), (475, 476, 506, 505), (462, 463, 493, 492), (476, 477, 507, 506), (463, 464, 494, 493), (450, 451, 481, 480), (477, 478, 508, 507), (464, 465, 495, 494), (451, 452, 482, 481), (512, 513, 543, 542), (489, 490, 520, 519), (503, 504, 534, 533), (490, 491, 521, 520), (504, 505, 535, 534), (491, 492, 522, 521), (505, 506, 536, 535), (492, 493, 523, 522), (506, 507, 537, 536), (493, 494, 524, 523), (480, 481, 511, 510), (507, 508, 538, 537), (494, 495, 525, 524), (481, 482, 512, 511), (508, 509, 539, 538), (495, 496, 526, 525), (482, 483, 513, 512), (509, 480, 510, 539), (496, 497, 527, 526), (483, 484, 514, 513), (497, 498, 528, 527), (484, 485, 515, 514), (498, 499, 529, 528), (485, 486, 516, 515), (499, 500, 530, 529), (486, 487, 517, 516), (500, 501, 531, 530), (487, 488, 518, 517), (501, 502, 532, 531), (488, 489, 519, 518), (549, 550, 580, 579), (539, 510, 540, 569), (526, 527, 557, 556), (513, 514, 544, 543), (527, 528, 558, 557), (514, 515, 545, 544), (528, 529, 559, 558), (515, 516, 546, 545), (529, 530, 560, 559), (516, 517, 547, 546), (530, 531, 561, 560), (517, 518, 548, 547), (531, 532, 562, 561), (518, 519, 549, 548), (532, 533, 563, 562), (519, 520, 550, 549), (533, 534, 564, 563), (520, 521, 551, 550), (534, 535, 565, 564), (521, 522, 552, 551), (535, 536, 566, 565), (522, 523, 553, 552), (536, 537, 567, 566), (523, 524, 554, 553), (510, 511, 541, 540), (537, 538, 568, 567), (524, 525, 555, 554), (511, 512, 542, 541), (538, 539, 569, 568), (525, 526, 556, 555), (586, 587, 617, 616), (563, 564, 594, 593), (550, 551, 581, 580), (564, 565, 595, 594), (551, 552, 582, 581), (565, 566, 596, 595), (552, 553, 583, 582), (566, 567, 597, 596), (553, 554, 584, 583), (540, 541, 571, 570), (567, 568, 598, 597), (554, 555, 585, 584), (541, 542, 572, 571), (568, 569, 599, 598), (555, 556, 586, 585), (542, 543, 573, 572), (569, 540, 570, 599), (556, 557, 587, 586), (543, 544, 574, 573), (557, 558, 588, 587), (544, 545, 575, 574), (558, 559, 589, 588), (545, 546, 576, 575), (559, 560, 590, 589), (546, 547, 577, 576), (560, 561, 591, 590), (547, 548, 578, 577), (561, 562, 592, 591), (548, 549, 579, 578), (562, 563, 593, 592), (623, 624, 654, 653), (573, 574, 604, 603), (587, 588, 618, 617), (574, 575, 605, 604), (588, 589, 619, 618), (575, 576, 606, 605), (589, 590, 620, 619), (576, 577, 607, 606), (590, 591, 621, 620), (577, 578, 608, 607), (591, 592, 622, 621), (578, 579, 609, 608), (592, 593, 623, 622), (579, 580, 610, 609), (593, 594, 624, 623), (580, 581, 611, 610), (594, 595, 625, 624), (581, 582, 612, 611), (595, 596, 626, 625), (582, 583, 613, 612), (596, 597, 627, 626), (583, 584, 614, 613), (570, 571, 601, 600), (597, 598, 628, 627), (584, 585, 615, 614), (571, 572, 602, 601), (598, 599, 629, 628), (585, 586, 616, 615), (572, 573, 603, 602), (599, 570, 600, 629), (652, 653, 683, 682), (610, 611, 641, 640), (624, 625, 655, 654), (611, 612, 642, 641), (625, 626, 656, 655), (612, 613, 643, 642), (626, 627, 657, 656), (613, 614, 644, 643), (600, 601, 631, 630), (627, 628, 658, 657), (614, 615, 645, 644), (601, 602, 632, 631), (628, 629, 659, 658), (615, 616, 646, 645), (602, 603, 633, 632), (629, 600, 630, 659), (616, 617, 647, 646), (603, 604, 634, 633), (617, 618, 648, 647), (604, 605, 635, 634), (618, 619, 649, 648), (605, 606, 636, 635), (619, 620, 650, 649), (606, 607, 637, 636), (620, 621, 651, 650), (607, 608, 638, 637), (621, 622, 652, 651), (608, 609, 639, 638), (622, 623, 653, 652), (609, 610, 640, 639), (689, 660, 690, 719), (639, 640, 670, 669), (653, 654, 684, 683), (640, 641, 671, 670), (654, 655, 685, 684), (641, 642, 672, 671), (655, 656, 686, 685), (642, 643, 673, 672), (656, 657, 687, 686), (643, 644, 674, 673), (630, 631, 661, 660), (657, 658, 688, 687), (644, 645, 675, 674), (631, 632, 662, 661), (658, 659, 689, 688), (645, 646, 676, 675), (632, 633, 663, 662), (659, 630, 660, 689), (646, 647, 677, 676), (633, 634, 664, 663), (647, 648, 678, 677), (634, 635, 665, 664), (648, 649, 679, 678), (635, 636, 666, 665), (649, 650, 680, 679), (636, 637, 667, 666), (650, 651, 681, 680), (637, 638, 668, 667), (651, 652, 682, 681), (638, 639, 669, 668), (713, 714, 744, 743), (676, 677, 707, 706), (663, 664, 694, 693), (677, 678, 708, 707), (664, 665, 695, 694), (678, 679, 709, 708), (665, 666, 696, 695), (679, 680, 710, 709), (666, 667, 697, 696), (680, 681, 711, 710), (667, 668, 698, 697), (681, 682, 712, 711), (668, 669, 699, 698), (682, 683, 713, 712), (669, 670, 700, 699), (683, 684, 714, 713), (670, 671, 701, 700), (684, 685, 715, 714), (671, 672, 702, 701), (685, 686, 716, 715), (672, 673, 703, 702), (686, 687, 717, 716), (673, 674, 704, 703), (660, 661, 691, 690), (687, 688, 718, 717), (674, 675, 705, 704), (661, 662, 692, 691), (688, 689, 719, 718), (675, 676, 706, 705), (662, 663, 693, 692), (723, 724, 754, 753), (700, 701, 731, 730), (714, 715, 745, 744), (701, 702, 732, 731), (715, 716, 746, 745), (702, 703, 733, 732), (716, 717, 747, 746), (703, 704, 734, 733), (690, 691, 721, 720), (717, 718, 748, 747), (704, 705, 735, 734), (691, 692, 722, 721), (718, 719, 749, 748), (705, 706, 736, 735), (692, 693, 723, 722), (719, 690, 720, 749), (706, 707, 737, 736), (693, 694, 724, 723), (707, 708, 738, 737), (694, 695, 725, 724), (708, 709, 739, 738), (695, 696, 726, 725), (709, 710, 740, 739), (696, 697, 727, 726), (710, 711, 741, 740), (697, 698, 728, 727), (711, 712, 742, 741), (698, 699, 729, 728), (712, 713, 743, 742), (699, 700, 730, 729), (750, 751, 752, 753, 754, 755, 756, 757, 758, 759, 760, 761, 762, 763, 764, 765, 766, 767, 768, 769, 770, 771, 772, 773, 774, 775, 776, 777, 778, 779), (737, 738, 768, 767), (724, 725, 755, 754), (738, 739, 769, 768), (725, 726, 756, 755), (739, 740, 770, 769), (726, 727, 757, 756), (740, 741, 771, 770), (727, 728, 758, 757), (741, 742, 772, 771), (728, 729, 759, 758), (742, 743, 773, 772), (729, 730, 760, 759), (743, 744, 774, 773), (730, 731, 761, 760), (744, 745, 775, 774), (731, 732, 762, 761), (745, 746, 776, 775), (732, 733, 763, 762), (746, 747, 777, 776), (733, 734, 764, 763), (720, 721, 751, 750), (747, 748, 778, 777), (734, 735, 765, 764), (721, 722, 752, 751), (748, 749, 779, 778), (735, 736, 766, 765), (722, 723, 753, 752), (749, 720, 750, 779), (736, 737, 767, 766)])
me_cylinder.polygons.foreach_set('material_index', [0, 0, 0, 0, 0, 0, 0, 0, 0, 0, 0, 0, 0, 0, 0, 0, 0, 0, 0, 0, 0, 0, 0, 0, 0, 0, 0, 0, 0, 0, 0, 0, 0, 0, 0, 0, 0, 0, 0, 0, 0, 0, 0, 0, 0, 0, 0, 0, 0, 0, 0, 0, 0, 0, 0, 0, 0, 0, 0, 0, 0, 0, 0, 0, 0, 0, 0, 0, 0, 0, 0, 0, 0, 0, 0, 0, 0, 0, 0, 0, 0, 0, 0, 0, 0, 0, 0, 0, 0, 0, 0, 0, 0, 0, 0, 0, 0, 0, 0, 0, 0, 0, 0, 0, 0, 0, 0, 0, 0, 0, 0, 0, 0, 0, 0, 0, 0, 0, 0, 0, 0, 0, 0, 0, 0, 0, 0, 0, 0, 0, 0, 0, 0, 0, 0, 0, 0, 0, 0, 0, 0, 0, 0, 0, 0, 0, 0, 0, 0, 0, 0, 0, 0, 0, 0, 0, 0, 0, 0, 0, 0, 0, 0, 0, 0, 0, 0, 0, 0, 0, 0, 0, 0, 0, 0, 0, 0, 0, 0, 0, 0, 0, 0, 0, 0, 1, 1, 0, 0, 1, 1, 0, 0, 1, 1, 0, 0, 1, 0, 1, 0, 1, 0, 1, 0, 1, 0, 1, 1, 0, 0, 1, 1, 0, 0, 0, 0, 0, 0, 0, 0, 0, 0, 0, 0, 0, 0, 0, 0, 0, 0, 0, 0, 0, 0, 0, 0, 0, 0, 0, 0, 0, 0, 0, 0, 0, 0, 0, 0, 0, 0, 0, 0, 0, 0, 0, 0, 0, 0, 0, 0, 0, 0, 0, 0, 0, 0, 0, 0, 0, 0, 0, 0, 0, 0, 0, 0, 0, 0, 0, 0, 0, 0, 0, 0, 0, 0, 0, 0, 0, 0, 0, 0, 0, 0, 0, 0, 0, 0, 0, 0, 0, 0, 0, 0, 0, 0, 0, 0, 0, 0, 0, 0, 0, 0, 0, 0, 0, 0, 0, 0, 0, 0, 0, 0, 0, 0, 0, 0, 0, 0, 0, 0, 0, 0, 0, 0, 0, 0, 0, 0, 0, 0, 0, 0, 0, 0, 0, 0, 0, 0, 0, 0, 0, 0, 0, 0, 0, 0, 0, 0, 0, 0, 0, 0, 0, 0, 0, 0, 0, 0, 0, 0, 0, 0, 0, 0, 0, 0, 0, 0, 0, 0, 0, 0, 0, 0, 0, 0, 0, 0, 0, 0, 0, 0, 0, 0, 0, 0, 0, 0, 0, 0, 0, 0, 0, 0, 0, 0, 0, 0, 0, 0, 0, 0, 0, 0, 0, 0, 0, 0, 0, 0, 0, 0, 0, 0, 0, 0, 0, 0, 0, 0, 0, 0, 0, 0, 0, 0, 0, 0, 0, 0, 0, 0, 0, 0, 0, 0, 0, 0, 0, 0, 0, 0, 0, 0, 0, 0, 0, 0, 0, 0, 0, 0, 0, 0, 0, 0, 0, 0, 0, 0, 0, 0, 0, 0, 0, 0, 0, 0, 0, 0, 0, 0, 0, 0, 0, 0, 0, 0, 0, 0, 0, 0, 0, 0, 0, 0, 0, 0, 0, 0, 0, 0, 0, 0, 0, 0, 0, 0, 0, 0, 0, 0, 0, 0, 0, 0, 0, 0, 0, 0, 0, 0, 0, 0, 0, 0, 0, 0, 0, 0, 0, 0, 0, 0, 0, 0, 0, 0, 0, 0, 0, 0, 0, 0, 0, 0, 0, 0, 0, 0, 0, 0, 0, 0, 0, 0, 0, 0, 0, 0, 0, 0, 0, 0, 0, 0, 0, 0, 0, 0, 0, 0, 0, 0, 0, 0, 0, 0, 0, 0, 0, 0, 0, 0, 0, 0, 0, 0, 0, 0, 0, 0, 0, 0, 0, 0, 0, 0, 0, 0, 0, 0, 0, 0, 0, 0, 0, 0, 0, 0, 0, 0, 0, 0, 0, 0, 0, 0, 0, 0, 0, 0, 0, 0, 0, 0, 0, 0, 0, 0, 0, 0, 0, 0, 0, 0, 0, 0, 0, 0, 0, 0, 0, 0, 0, 0, 0, 0, 0, 0, 0, 0, 0, 0, 0, 0, 0, 0, 0, 0, 0, 0, 0, 0, 0, 0, 0, 0, 0, 0, 0, 0, 0, 0, 0, 0, 0, 0, 0, 0, 0, 0, 0, 0, 0, 0, 0, 0, 0, 0, 0, 0, 0, 0, 0, 0, 0, 0, 0, 0, 0, 0, 0, 0, 0, 0, 0, 0, 0, 0, 0, 0, 0, 0, 0, 0, 0, 0, 0, 0, 0, 0, 0, 0, 0, 0, 0, 0, 0, 0, 0, 0, 0, 0, 0, 0, 0, 0, 0, 0, 0, 0, 0, 0, 0, 0, 0, 0, 0, 0])
_uv = me_cylinder.uv_layers.new(name='UVMap')
_uv.uv.foreach_set('vector', [1.0, 0.5, 1.0, 1.0, 0.9667, 1.0, 0.9667, 0.5, 0.9667, 0.5, 0.9667, 1.0, 0.9333, 1.0, 0.9333, 0.5, 0.9333, 0.5, 0.9333, 1.0, 0.9, 1.0, 0.9, 0.5, 0.9, 0.5, 0.9, 1.0, 0.8667, 1.0, 0.8667, 0.5, 0.8667, 0.5, 0.8667, 1.0, 0.8333, 1.0, 0.8333, 0.5, 0.8333, 0.5, 0.8333, 1.0, 0.8, 1.0, 0.8, 0.5, 0.8, 0.5, 0.8, 1.0, 0.7667, 1.0, 0.7667, 0.5, 0.7667, 0.5, 0.7667, 1.0, 0.7333, 1.0, 0.7333, 0.5, 0.7333, 0.5, 0.7333, 1.0, 0.7, 1.0, 0.7, 0.5, 0.7, 0.5, 0.7, 1.0, 0.6667, 1.0, 0.6667, 0.5, 0.6667, 0.5, 0.6667, 1.0, 0.6333, 1.0, 0.6333, 0.5, 0.6333, 0.5, 0.6333, 1.0, 0.6, 1.0, 0.6, 0.5, 0.6, 0.5, 0.6, 1.0, 0.5667, 1.0, 0.5667, 0.5, 0.5667, 0.5, 0.5667, 1.0, 0.5333, 1.0, 0.5333, 0.5, 0.5333, 0.5, 0.5333, 1.0, 0.5, 1.0, 0.5, 0.5, 0.5, 0.5, 0.5, 1.0, 0.4667, 1.0, 0.4667, 0.5, 0.4667, 0.5, 0.4667, 1.0, 0.4333, 1.0, 0.4333, 0.5, 0.4333, 0.5, 0.4333, 1.0, 0.4, 1.0, 0.4, 0.5, 0.4, 0.5, 0.4, 1.0, 0.3667, 1.0, 0.3667, 0.5, 0.3667, 0.5, 0.3667, 1.0, 0.3333, 1.0, 0.3333, 0.5, 0.3333, 0.5, 0.3333, 1.0, 0.3, 1.0, 0.3, 0.5, 0.3, 0.5, 0.3, 1.0, 0.2667, 1.0, 0.2667, 0.5, 0.2667, 0.5, 0.2667, 1.0, 0.2333, 1.0, 0.2333, 0.5, 0.2333, 0.5, 0.2333, 1.0, 0.2, 1.0, 0.2, 0.5, 0.2, 0.5, 0.2, 1.0, 0.1667, 1.0, 0.1667, 0.5, 0.1667, 0.5, 0.1667, 1.0, 0.1333, 1.0, 0.1333, 0.5, 0.1333, 0.5, 0.1333, 1.0, 0.1, 1.0, 0.1, 0.5, 0.1, 0.5, 0.1, 1.0, 0.06667, 1.0, 0.06667, 0.5, 0.2999, 0.4848, 0.25, 0.49, 0.2001, 0.4848, 0.1524, 0.4693, 0.1089, 0.4442, 0.07165, 0.4106, 0.04215, 0.37, 0.02175, 0.3242, 0.01131, 0.2751, 0.01131, 0.2249, 0.02175, 0.1758, 0.04215, 0.13, 0.07165, 0.08941, 0.1089, 0.05584, 0.1524, 0.03075, 0.2001, 0.01524, 0.25, 0.01, 0.2999, 0.01524, 0.3476, 0.03075, 0.3911, 0.05584, 0.4284, 0.08941, 0.4578, 0.13, 0.4783, 0.1758, 0.4887, 0.2249, 0.4887, 0.2751, 0.4783, 0.3242, 0.4578, 0.37, 0.4284, 0.4106, 0.3911, 0.4442, 0.3476, 0.4693, 0.06667, 0.5, 0.06667, 1.0, 0.03333, 1.0, 0.03333, 0.5, 0.03333, 0.5, 0.03333, 1.0, -3.651e-07, 1.0, -3.651e-07, 0.5, 0.9284, 0.08941, 0.9578, 0.13, 0.9578, 0.13, 0.9284, 0.08941, 0.9284, 0.08941, 0.9578, 0.13, 0.9578, 0.13, 0.9284, 0.08941, 0.2, 0.5, 0.1667, 0.5, 0.1667, 0.5, 0.2, 0.5, 0.9578, 0.13, 0.9783, 0.1758, 0.9783, 0.1758, 0.9578, 0.13, 0.5, 0.5, 0.4667, 0.5, 0.4667, 0.5, 0.5, 0.5, 0.9783, 0.1758, 0.9887, 0.2249, 0.9887, 0.2249, 0.9783, 0.1758, 0.8, 0.5, 0.7667, 0.5, 0.7667, 0.5, 0.8, 0.5, 0.9887, 0.2249, 0.9887, 0.2751, 0.9887, 0.2751, 0.9887, 0.2249, 0.2333, 0.5, 0.2, 0.5, 0.2, 0.5, 0.2333, 0.5, 0.9887, 0.2751, 0.9783, 0.3242, 0.9783, 0.3242, 0.9887, 0.2751, 0.5333, 0.5, 0.5, 0.5, 0.5, 0.5, 0.5333, 0.5, 0.9783, 0.3242, 0.9578, 0.37, 0.9578, 0.37, 0.9783, 0.3242, 0.8333, 0.5, 0.8, 0.5, 0.8, 0.5, 0.8333, 0.5, 0.9578, 0.37, 0.9284, 0.4106, 0.9284, 0.4106, 0.9578, 0.37, 0.2667, 0.5, 0.2333, 0.5, 0.2333, 0.5, 0.2667, 0.5, 0.9284, 0.4106, 0.8911, 0.4442, 0.8911, 0.4442, 0.9284, 0.4106, 0.75, 0.49, 0.7001, 0.4848, 0.7001, 0.4848, 0.75, 0.49, 0.5667, 0.5, 0.5333, 0.5, 0.5333, 0.5, 0.5667, 0.5, 0.8911, 0.4442, 0.8476, 0.4693, 0.8476, 0.4693, 0.8911, 0.4442, 0.7001, 0.4848, 0.6524, 0.4693, 0.6524, 0.4693, 0.7001, 0.4848, 0.8667, 0.5, 0.8333, 0.5, 0.8333, 0.5, 0.8667, 0.5, 0.8476, 0.4693, 0.7999, 0.4848, 0.7999, 0.4848, 0.8476, 0.4693, 0.6524, 0.4693, 0.6089, 0.4442, 0.6089, 0.4442, 0.6524, 0.4693, 0.3, 0.5, 0.2667, 0.5, 0.2667, 0.5, 0.3, 0.5, 0.7999, 0.4848, 0.75, 0.49, 0.75, 0.49, 0.7999, 0.4848, 0.6089, 0.4442, 0.5716, 0.4106, 0.5716, 0.4106, 0.6089, 0.4442, 0.6, 0.5, 0.5667, 0.5, 0.5667, 0.5, 0.6, 0.5, 0.5716, 0.4106, 0.5422, 0.37, 0.5422, 0.37, 0.5716, 0.4106, 0.9, 0.5, 0.8667, 0.5, 0.8667, 0.5, 0.9, 0.5, 0.03333, 0.5, -3.651e-07, 0.5, -3.651e-07, 0.5, 0.03333, 0.5, 0.5422, 0.37, 0.5217, 0.3242, 0.5217, 0.3242, 0.5422, 0.37, 0.9667, 0.5, 0.9333, 0.5, 0.9333, 0.5, 0.9667, 0.5, 0.6667, 0.5, 0.6333, 0.5, 0.6333, 0.5, 0.6667, 0.5, 0.3667, 0.5, 0.3333, 0.5, 0.3333, 0.5, 0.3667, 0.5, 0.06667, 0.5, 0.03333, 0.5, 0.03333, 0.5, 0.06667, 0.5, 0.8, 0.5, 0.7667, 0.5, 0.7667, 0.5, 0.8, 0.5, 0.5, 0.5, 0.4667, 0.5, 0.4667, 0.5, 0.5, 0.5, 0.2, 0.5, 0.1667, 0.5, 0.1667, 0.5, 0.2, 0.5, 0.9333, 0.5, 0.9, 0.5, 0.9, 0.5, 0.9333, 0.5, 0.6333, 0.5, 0.6, 0.5, 0.6, 0.5, 0.6333, 0.5, 0.3333, 0.5, 0.3, 0.5, 0.3, 0.5, 0.3333, 0.5, 0.03333, 0.5, -3.651e-07, 0.5, -3.651e-07, 0.5, 0.03333, 0.5, 0.7667, 0.5, 0.7333, 0.5, 0.7333, 0.5, 0.7667, 0.5, 0.4667, 0.5, 0.4333, 0.5, 0.4333, 0.5, 0.4667, 0.5, 0.1667, 0.5, 0.1333, 0.5, 0.1333, 0.5, 0.1667, 0.5, 0.9, 0.5, 0.8667, 0.5, 0.8667, 0.5, 0.9, 0.5, 0.6, 0.5, 0.5667, 0.5, 0.5667, 0.5, 0.6, 0.5, 0.3, 0.5, 0.2667, 0.5, 0.2667, 0.5, 0.3, 0.5, 0.7333, 0.5, 0.7, 0.5, 0.7, 0.5, 0.7333, 0.5, 0.4333, 0.5, 0.4, 0.5, 0.4, 0.5, 0.4333, 0.5, 0.1333, 0.5, 0.1, 0.5, 0.1, 0.5, 0.1333, 0.5, 0.8667, 0.5, 0.8333, 0.5, 0.8333, 0.5, 0.8667, 0.5, 0.5667, 0.5, 0.5333, 0.5, 0.5333, 0.5, 0.5667, 0.5, 0.2667, 0.5, 0.2333, 0.5, 0.2333, 0.5, 0.2667, 0.5, 1.0, 0.5, 0.9667, 0.5, 0.9667, 0.5, 1.0, 0.5, 0.7, 0.5, 0.6667, 0.5, 0.6667, 0.5, 0.7, 0.5, 0.4, 0.5, 0.3667, 0.5, 0.3667, 0.5, 0.4, 0.5, 0.1, 0.5, 0.06667, 0.5, 0.06667, 0.5, 0.1, 0.5, 0.8333, 0.5, 0.8, 0.5, 0.8, 0.5, 0.8333, 0.5, 0.5333, 0.5, 0.5, 0.5, 0.5, 0.5, 0.5333, 0.5, 0.2333, 0.5, 0.2, 0.5, 0.2, 0.5, 0.2333, 0.5, 0.7667, 0.5, 0.7333, 0.5, 0.7333, 0.5, 0.7667, 0.5, 0.8911, 0.05584, 0.9284, 0.08941, 0.9284, 0.08941, 0.8911, 0.05584, 0.4667, 0.5, 0.4333, 0.5, 0.4333, 0.5, 0.4667, 0.5, 0.8476, 0.03075, 0.8911, 0.05584, 0.8911, 0.05584, 0.8476, 0.03075, 0.1667, 0.5, 0.1333, 0.5, 0.1333, 0.5, 0.1667, 0.5, 0.7999, 0.01524, 0.8476, 0.03075, 0.8476, 0.03075, 0.7999, 0.01524, 0.7333, 0.5, 0.7, 0.5, 0.7, 0.5, 0.7333, 0.5, 0.75, 0.01, 0.7999, 0.01524, 0.7999, 0.01524, 0.75, 0.01, 0.4333, 0.5, 0.4, 0.5, 0.4, 0.5, 0.4333, 0.5, 1.0, 0.5, 0.9667, 0.5, 0.9667, 0.5, 1.0, 0.5, 0.7001, 0.01524, 0.75, 0.01, 0.75, 0.01, 0.7001, 0.01524, 0.1333, 0.5, 0.1, 0.5, 0.1, 0.5, 0.1333, 0.5, 0.6524, 0.03075, 0.7001, 0.01524, 0.7001, 0.01524, 0.6524, 0.03075, 0.7, 0.5, 0.6667, 0.5, 0.6667, 0.5, 0.7, 0.5, 0.6089, 0.05584, 0.6524, 0.03075, 0.6524, 0.03075, 0.6089, 0.05584, 0.4, 0.5, 0.3667, 0.5, 0.3667, 0.5, 0.4, 0.5, 0.5716, 0.08941, 0.6089, 0.05584, 0.6089, 0.05584, 0.5716, 0.08941, 0.1, 0.5, 0.06667, 0.5, 0.06667, 0.5, 0.1, 0.5, 0.9667, 0.5, 0.9333, 0.5, 0.9333, 0.5, 0.9667, 0.5, 0.5422, 0.13, 0.5716, 0.08941, 0.5716, 0.08941, 0.5422, 0.13, 0.6667, 0.5, 0.6333, 0.5, 0.6333, 0.5, 0.6667, 0.5, 0.5217, 0.1758, 0.5422, 0.13, 0.5422, 0.13, 0.5217, 0.1758, 0.3667, 0.5, 0.3333, 0.5, 0.3333, 0.5, 0.3667, 0.5, 0.5113, 0.2249, 0.5217, 0.1758, 0.5217, 0.1758, 0.5113, 0.2249, 0.06667, 0.5, 0.03333, 0.5, 0.03333, 0.5, 0.06667, 0.5, 0.9333, 0.5, 0.9, 0.5, 0.9, 0.5, 0.9333, 0.5, 0.5113, 0.2751, 0.5113, 0.2249, 0.5113, 0.2249, 0.5113, 0.2751, 0.6333, 0.5, 0.6, 0.5, 0.6, 0.5, 0.6333, 0.5, 0.5217, 0.3242, 0.5113, 0.2751, 0.5113, 0.2751, 0.5217, 0.3242, 0.3333, 0.5, 0.3, 0.5, 0.3, 0.5, 0.3333, 0.5, 0.6089, 0.4442, 0.6524, 0.4693, 0.6524, 0.4693, 0.6089, 0.4442, 0.0, 0.0, 0.0, 0.0, 0.0, 0.0, 0.0, 0.0, 0.9578, 0.13, 0.9783, 0.1758, 0.9783, 0.1758, 0.9578, 0.13, 0.6524, 0.03075, 0.7001, 0.01524, 0.7001, 0.01524, 0.6524, 0.03075, 0.9783, 0.1758, 0.9887, 0.2249, 0.9887, 0.2249, 0.9783, 0.1758, 0.0, 0.0, 0.0, 0.0, 0.0, 0.0, 0.0, 0.0, 0.9887, 0.2249, 0.9887, 0.2751, 0.9887, 0.2751, 0.9887, 0.2249, 0.9887, 0.2249, 0.9783, 0.1758, 0.9783, 0.1758, 0.9887, 0.2249, 0.0, 0.0, 0.0, 0.0, 0.0, 0.0, 0.0, 0.0, 0.9887, 0.2751, 0.9783, 0.3242, 0.9783, 0.3242, 0.9887, 0.2751, 0.7001, 0.01524, 0.75, 0.01, 0.75, 0.01, 0.7001, 0.01524, 0.0, 0.0, 0.0, 0.0, 0.0, 0.0, 0.0, 0.0, 0.9783, 0.3242, 0.9578, 0.37, 0.9578, 0.37, 0.9783, 0.3242, 0.9887, 0.2751, 0.9887, 0.2249, 0.9887, 0.2249, 0.9887, 0.2751, 0.0, 0.0, 0.0, 0.0, 0.0, 0.0, 0.0, 0.0, 0.9578, 0.37, 0.9284, 0.4106, 0.9284, 0.4106, 0.9578, 0.37, 0.75, 0.01, 0.7999, 0.01524, 0.7999, 0.01524, 0.75, 0.01, 0.9783, 0.3242, 0.9887, 0.2751, 0.9887, 0.2751, 0.9783, 0.3242, 0.9284, 0.4106, 0.8911, 0.4442, 0.8911, 0.4442, 0.9284, 0.4106, 0.75, 0.49, 0.7001, 0.4848, 0.7001, 0.4848, 0.75, 0.49, 0.9783, 0.3242, 0.9887, 0.2751, 0.9887, 0.2751, 0.9783, 0.3242, 0.8911, 0.4442, 0.8476, 0.4693, 0.8476, 0.4693, 0.8911, 0.4442, 0.7001, 0.4848, 0.6524, 0.4693, 0.6524, 0.4693, 0.7001, 0.4848, 0.9578, 0.37, 0.9783, 0.3242, 0.9783, 0.3242, 0.9578, 0.37, 0.8476, 0.4693, 0.7999, 0.4848, 0.7999, 0.4848, 0.8476, 0.4693, 0.6524, 0.4693, 0.6089, 0.4442, 0.6089, 0.4442, 0.6524, 0.4693, 0.7999, 0.01524, 0.8476, 0.03075, 0.8476, 0.03075, 0.7999, 0.01524, 0.7999, 0.4848, 0.75, 0.49, 0.75, 0.49, 0.7999, 0.4848, 0.6089, 0.4442, 0.5716, 0.4106, 0.5716, 0.4106, 0.6089, 0.4442, 0.9284, 0.4106, 0.9578, 0.37, 0.9578, 0.37, 0.9284, 0.4106, 0.5716, 0.08941, 0.5422, 0.13, 0.5422, 0.13, 0.5716, 0.08941, 0.7999, 0.01524, 0.75, 0.01, 0.75, 0.01, 0.7999, 0.01524, 0.7999, 0.4848, 0.8476, 0.4693, 0.8476, 0.4693, 0.7999, 0.4848, 0.6524, 0.4693, 0.7001, 0.4848, 0.7001, 0.4848, 0.6524, 0.4693, 0.75, 0.01, 0.7001, 0.01524, 0.7001, 0.01524, 0.75, 0.01, 0.8476, 0.4693, 0.8911, 0.4442, 0.8911, 0.4442, 0.8476, 0.4693, 0.7001, 0.4848, 0.75, 0.49, 0.75, 0.49, 0.7001, 0.4848, 0.7001, 0.01524, 0.6524, 0.03075, 0.6524, 0.03075, 0.7001, 0.01524, 0.8911, 0.4442, 0.9284, 0.4106, 0.9284, 0.4106, 0.8911, 0.4442, 0.6524, 0.03075, 0.6089, 0.05584, 0.6089, 0.05584, 0.6524, 0.03075, 0.9284, 0.4106, 0.9578, 0.37, 0.9578, 0.37, 0.9284, 0.4106, 0.6089, 0.05584, 0.5716, 0.08941, 0.5716, 0.08941, 0.6089, 0.05584, 0.9578, 0.37, 0.9783, 0.3242, 0.9783, 0.3242, 0.9578, 0.37, 0.5716, 0.08941, 0.5422, 0.13, 0.5422, 0.13, 0.5716, 0.08941, 0.9783, 0.3242, 0.9887, 0.2751, 0.9887, 0.2751, 0.9783, 0.3242, 0.5422, 0.13, 0.5217, 0.1758, 0.5217, 0.1758, 0.5422, 0.13, 0.9887, 0.2751, 0.9887, 0.2249, 0.9887, 0.2249, 0.9887, 0.2751, 0.5217, 0.1758, 0.5113, 0.2249, 0.5113, 0.2249, 0.5217, 0.1758, 0.9887, 0.2249, 0.9783, 0.1758, 0.9783, 0.1758, 0.9887, 0.2249, 0.5113, 0.2249, 0.5113, 0.2751, 0.5113, 0.2751, 0.5113, 0.2249, 0.9783, 0.1758, 0.9578, 0.13, 0.9578, 0.13, 0.9783, 0.1758, 0.5113, 0.2751, 0.5217, 0.3242, 0.5217, 0.3242, 0.5113, 0.2751, 0.9578, 0.13, 0.9284, 0.08941, 0.9284, 0.08941, 0.9578, 0.13, 0.5217, 0.3242, 0.5422, 0.37, 0.5422, 0.37, 0.5217, 0.3242, 0.9284, 0.08941, 0.8911, 0.05584, 0.8911, 0.05584, 0.9284, 0.08941, 0.5422, 0.37, 0.5716, 0.4106, 0.5716, 0.4106, 0.5422, 0.37, 0.8911, 0.05584, 0.8476, 0.03075, 0.8476, 0.03075, 0.8911, 0.05584, 0.5716, 0.4106, 0.6089, 0.4442, 0.6089, 0.4442, 0.5716, 0.4106, 0.8476, 0.03075, 0.7999, 0.01524, 0.7999, 0.01524, 0.8476, 0.03075, 0.75, 0.49, 0.7999, 0.4848, 0.7999, 0.4848, 0.75, 0.49, 0.0, 0.0, 0.0, 0.0, 0.0, 0.0, 0.0, 0.0, 0.0, 0.0, 0.0, 0.0, 0.0, 0.0, 0.0, 0.0, 0.0, 0.0, 0.0, 0.0, 0.0, 0.0, 0.0, 0.0, 0.0, 0.0, 0.0, 0.0, 0.0, 0.0, 0.0, 0.0, 0.0, 0.0, 0.0, 0.0, 0.0, 0.0, 0.0, 0.0, 0.0, 0.0, 0.0, 0.0, 0.0, 0.0, 0.0, 0.0, 0.0, 0.0, 0.0, 0.0, 0.0, 0.0, 0.0, 0.0, 0.0, 0.0, 0.0, 0.0, 0.9783, 0.3242, 0.9887, 0.2751, 0.9887, 0.2751, 0.9783, 0.3242, 0.5422, 0.13, 0.5217, 0.1758, 0.5217, 0.1758, 0.5422, 0.13, 0.9887, 0.2751, 0.9887, 0.2249, 0.9887, 0.2249, 0.9887, 0.2751, 0.5217, 0.1758, 0.5113, 0.2249, 0.5113, 0.2249, 0.5217, 0.1758, 0.9887, 0.2249, 0.9783, 0.1758, 0.9783, 0.1758, 0.9887, 0.2249, 0.5113, 0.2249, 0.5113, 0.2751, 0.5113, 0.2751, 0.5113, 0.2249, 0.9783, 0.1758, 0.9578, 0.13, 0.9578, 0.13, 0.9783, 0.1758, 0.5113, 0.2751, 0.5217, 0.3242, 0.5217, 0.3242, 0.5113, 0.2751, 0.9578, 0.13, 0.9284, 0.08941, 0.9284, 0.08941, 0.9578, 0.13, 0.5217, 0.3242, 0.5422, 0.37, 0.5422, 0.37, 0.5217, 0.3242, 0.9284, 0.08941, 0.8911, 0.05584, 0.8911, 0.05584, 0.9284, 0.08941, 0.5422, 0.37, 0.5716, 0.4106, 0.5716, 0.4106, 0.5422, 0.37, 0.8911, 0.05584, 0.8476, 0.03075, 0.8476, 0.03075, 0.8911, 0.05584, 0.5716, 0.4106, 0.6089, 0.4442, 0.6089, 0.4442, 0.5716, 0.4106, 0.8476, 0.03075, 0.7999, 0.01524, 0.7999, 0.01524, 0.8476, 0.03075, 0.75, 0.49, 0.7999, 0.4848, 0.7999, 0.4848, 0.75, 0.49, 0.6089, 0.4442, 0.6524, 0.4693, 0.6524, 0.4693, 0.6089, 0.4442, 0.7999, 0.01524, 0.75, 0.01, 0.75, 0.01, 0.7999, 0.01524, 0.7999, 0.4848, 0.8476, 0.4693, 0.8476, 0.4693, 0.7999, 0.4848, 0.6524, 0.4693, 0.7001, 0.4848, 0.7001, 0.4848, 0.6524, 0.4693, 0.75, 0.01, 0.7001, 0.01524, 0.7001, 0.01524, 0.75, 0.01, 0.8476, 0.4693, 0.8911, 0.4442, 0.8911, 0.4442, 0.8476, 0.4693, 0.7001, 0.4848, 0.75, 0.49, 0.75, 0.49, 0.7001, 0.4848, 0.7001, 0.01524, 0.6524, 0.03075, 0.6524, 0.03075, 0.7001, 0.01524, 0.8911, 0.4442, 0.9284, 0.4106, 0.9284, 0.4106, 0.8911, 0.4442, 0.6524, 0.03075, 0.6089, 0.05584, 0.6089, 0.05584, 0.6524, 0.03075, 0.9284, 0.4106, 0.9578, 0.37, 0.9578, 0.37, 0.9284, 0.4106, 0.6089, 0.05584, 0.5716, 0.08941, 0.5716, 0.08941, 0.6089, 0.05584, 0.9578, 0.37, 0.9783, 0.3242, 0.9783, 0.3242, 0.9578, 0.37, 0.5716, 0.08941, 0.5422, 0.13, 0.5422, 0.13, 0.5716, 0.08941, 0.9578, 0.37, 0.9783, 0.3242, 0.9783, 0.3242, 0.9578, 0.37, 0.8911, 0.05584, 0.9284, 0.08941, 0.9284, 0.08941, 0.8911, 0.05584, 0.8911, 0.4442, 0.9284, 0.4106, 0.9284, 0.4106, 0.8911, 0.4442, 0.8476, 0.03075, 0.8911, 0.05584, 0.8911, 0.05584, 0.8476, 0.03075, 0.7001, 0.4848, 0.75, 0.49, 0.75, 0.49, 0.7001, 0.4848, 0.7999, 0.01524, 0.8476, 0.03075, 0.8476, 0.03075, 0.7999, 0.01524, 0.8476, 0.03075, 0.8911, 0.05584, 0.8911, 0.05584, 0.8476, 0.03075, 0.75, 0.01, 0.7999, 0.01524, 0.7999, 0.01524, 0.75, 0.01, 0.8476, 0.4693, 0.8911, 0.4442, 0.8911, 0.4442, 0.8476, 0.4693, 0.7001, 0.01524, 0.75, 0.01, 0.75, 0.01, 0.7001, 0.01524, 0.6524, 0.4693, 0.7001, 0.4848, 0.7001, 0.4848, 0.6524, 0.4693, 0.6524, 0.03075, 0.7001, 0.01524, 0.7001, 0.01524, 0.6524, 0.03075, 0.9284, 0.4106, 0.9578, 0.37, 0.9578, 0.37, 0.9284, 0.4106, 0.6089, 0.05584, 0.6524, 0.03075, 0.6524, 0.03075, 0.6089, 0.05584, 0.7999, 0.4848, 0.8476, 0.4693, 0.8476, 0.4693, 0.7999, 0.4848, 0.5716, 0.08941, 0.6089, 0.05584, 0.6089, 0.05584, 0.5716, 0.08941, 0.6089, 0.4442, 0.6524, 0.4693, 0.6524, 0.4693, 0.6089, 0.4442, 0.5422, 0.13, 0.5716, 0.08941, 0.5716, 0.08941, 0.5422, 0.13, 0.8911, 0.05584, 0.9284, 0.08941, 0.9284, 0.08941, 0.8911, 0.05584, 0.5217, 0.1758, 0.5422, 0.13, 0.5422, 0.13, 0.5217, 0.1758, 0.75, 0.49, 0.7999, 0.4848, 0.7999, 0.4848, 0.75, 0.49, 0.5113, 0.2249, 0.5217, 0.1758, 0.5217, 0.1758, 0.5113, 0.2249, 0.5716, 0.4106, 0.6089, 0.4442, 0.6089, 0.4442, 0.5716, 0.4106, 0.5113, 0.2751, 0.5113, 0.2249, 0.5113, 0.2249, 0.5113, 0.2751, 0.8911, 0.4442, 0.9284, 0.4106, 0.9284, 0.4106, 0.8911, 0.4442, 0.5217, 0.3242, 0.5113, 0.2751, 0.5113, 0.2751, 0.5217, 0.3242, 0.5422, 0.37, 0.5716, 0.4106, 0.5716, 0.4106, 0.5422, 0.37, 0.5422, 0.37, 0.5217, 0.3242, 0.5217, 0.3242, 0.5422, 0.37, 0.7001, 0.4848, 0.75, 0.49, 0.75, 0.49, 0.7001, 0.4848, 0.5716, 0.4106, 0.5422, 0.37, 0.5422, 0.37, 0.5716, 0.4106, 0.9783, 0.3242, 0.9887, 0.2751, 0.9887, 0.2751, 0.9783, 0.3242, 0.9578, 0.37, 0.9783, 0.3242, 0.9783, 0.3242, 0.9578, 0.37, 0.9284, 0.4106, 0.9578, 0.37, 0.9578, 0.37, 0.9284, 0.4106, 0.8911, 0.4442, 0.9284, 0.4106, 0.9284, 0.4106, 0.8911, 0.4442, 0.7001, 0.4848, 0.75, 0.49, 0.75, 0.49, 0.7001, 0.4848, 0.8476, 0.4693, 0.8911, 0.4442, 0.8911, 0.4442, 0.8476, 0.4693, 0.6524, 0.4693, 0.7001, 0.4848, 0.7001, 0.4848, 0.6524, 0.4693, 0.7999, 0.4848, 0.8476, 0.4693, 0.8476, 0.4693, 0.7999, 0.4848, 0.6089, 0.4442, 0.6524, 0.4693, 0.6524, 0.4693, 0.6089, 0.4442, 0.75, 0.49, 0.7999, 0.4848, 0.7999, 0.4848, 0.75, 0.49, 0.5716, 0.4106, 0.6089, 0.4442, 0.6089, 0.4442, 0.5716, 0.4106, 0.5422, 0.37, 0.5716, 0.4106, 0.5716, 0.4106, 0.5422, 0.37, 0.5217, 0.3242, 0.5422, 0.37, 0.5422, 0.37, 0.5217, 0.3242, 0.5113, 0.2751, 0.5217, 0.3242, 0.5217, 0.3242, 0.5113, 0.2751, 0.5113, 0.2249, 0.5113, 0.2751, 0.5113, 0.2751, 0.5113, 0.2249, 0.9887, 0.2751, 0.9887, 0.2249, 0.9887, 0.2249, 0.9887, 0.2751, 0.9887, 0.2249, 0.9783, 0.1758, 0.9783, 0.1758, 0.9887, 0.2249, 0.9783, 0.1758, 0.9578, 0.13, 0.9578, 0.13, 0.9783, 0.1758, 0.9578, 0.13, 0.9284, 0.08941, 0.9284, 0.08941, 0.9578, 0.13, 0.9284, 0.08941, 0.8911, 0.05584, 0.8911, 0.05584, 0.9284, 0.08941, 0.8911, 0.05584, 0.8476, 0.03075, 0.8476, 0.03075, 0.8911, 0.05584, 0.8476, 0.03075, 0.7999, 0.01524, 0.7999, 0.01524, 0.8476, 0.03075, 0.7999, 0.01524, 0.75, 0.01, 0.75, 0.01, 0.7999, 0.01524, 0.75, 0.01, 0.7001, 0.01524, 0.7001, 0.01524, 0.75, 0.01, 0.7001, 0.01524, 0.6524, 0.03075, 0.6524, 0.03075, 0.7001, 0.01524, 0.6524, 0.03075, 0.6089, 0.05584, 0.6089, 0.05584, 0.6524, 0.03075, 0.6089, 0.05584, 0.5716, 0.08941, 0.5716, 0.08941, 0.6089, 0.05584, 0.5716, 0.08941, 0.5422, 0.13, 0.5422, 0.13, 0.5716, 0.08941, 0.5422, 0.13, 0.5217, 0.1758, 0.5217, 0.1758, 0.5422, 0.13, 0.5217, 0.1758, 0.5113, 0.2249, 0.5113, 0.2249, 0.5217, 0.1758, 0.9284, 0.08941, 0.9578, 0.13, 0.9578, 0.13, 0.9284, 0.08941, 0.8476, 0.4693, 0.8911, 0.4442, 0.8911, 0.4442, 0.8476, 0.4693, 0.0, 0.0, 0.0, 0.0, 0.0, 0.0, 0.0, 0.0, 0.6524, 0.4693, 0.7001, 0.4848, 0.7001, 0.4848, 0.6524, 0.4693, 0.9578, 0.13, 0.9783, 0.1758, 0.9783, 0.1758, 0.9578, 0.13, 0.0, 0.0, 0.0, 0.0, 0.0, 0.0, 0.0, 0.0, 0.7999, 0.4848, 0.8476, 0.4693, 0.8476, 0.4693, 0.7999, 0.4848, 0.6089, 0.4442, 0.6524, 0.4693, 0.6524, 0.4693, 0.6089, 0.4442, 0.0, 0.0, 0.0, 0.0, 0.0, 0.0, 0.0, 0.0, 0.9783, 0.1758, 0.9887, 0.2249, 0.9887, 0.2249, 0.9783, 0.1758, 0.75, 0.49, 0.7999, 0.4848, 0.7999, 0.4848, 0.75, 0.49, 0.0, 0.0, 0.0, 0.0, 0.0, 0.0, 0.0, 0.0, 0.5716, 0.4106, 0.6089, 0.4442, 0.6089, 0.4442, 0.5716, 0.4106, 0.0, 0.0, 0.0, 0.0, 0.0, 0.0, 0.0, 0.0, 0.9887, 0.2249, 0.9887, 0.2751, 0.9887, 0.2751, 0.9887, 0.2249, 0.0, 0.0, 0.0, 0.0, 0.0, 0.0, 0.0, 0.0, 0.5422, 0.37, 0.5716, 0.4106, 0.5716, 0.4106, 0.5422, 0.37, 0.0, 0.0, 0.0, 0.0, 0.0, 0.0, 0.0, 0.0, 0.9887, 0.2751, 0.9783, 0.3242, 0.9783, 0.3242, 0.9887, 0.2751, 0.0, 0.0, 0.0, 0.0, 0.0, 0.0, 0.0, 0.0, 0.5217, 0.3242, 0.5422, 0.37, 0.5422, 0.37, 0.5217, 0.3242, 0.0, 0.0, 0.0, 0.0, 0.0, 0.0, 0.0, 0.0, 0.9783, 0.3242, 0.9578, 0.37, 0.9578, 0.37, 0.9783, 0.3242, 0.0, 0.0, 0.0, 0.0, 0.0, 0.0, 0.0, 0.0, 0.5113, 0.2751, 0.5217, 0.3242, 0.5217, 0.3242, 0.5113, 0.2751, 0.5113, 0.2249, 0.5113, 0.2751, 0.5113, 0.2751, 0.5113, 0.2249, 0.9578, 0.37, 0.9284, 0.4106, 0.9284, 0.4106, 0.9578, 0.37, 0.5113, 0.2751, 0.5217, 0.3242, 0.5217, 0.3242, 0.5113, 0.2751, 0.5113, 0.2249, 0.5113, 0.2751, 0.5113, 0.2751, 0.5113, 0.2249, 0.5217, 0.3242, 0.5422, 0.37, 0.5422, 0.37, 0.5217, 0.3242, 0.5716, 0.4106, 0.5422, 0.37, 0.5422, 0.37, 0.5716, 0.4106, 0.5422, 0.37, 0.5217, 0.3242, 0.5217, 0.3242, 0.5422, 0.37, 0.5217, 0.3242, 0.5113, 0.2751, 0.5113, 0.2751, 0.5217, 0.3242, 0.5113, 0.2751, 0.5113, 0.2249, 0.5113, 0.2249, 0.5113, 0.2751, 0.5113, 0.2249, 0.5217, 0.1758, 0.5217, 0.1758, 0.5113, 0.2249, 0.5217, 0.1758, 0.5422, 0.13, 0.5422, 0.13, 0.5217, 0.1758, 0.5422, 0.13, 0.5716, 0.08941, 0.5716, 0.08941, 0.5422, 0.13, 0.5716, 0.08941, 0.6089, 0.05584, 0.6089, 0.05584, 0.5716, 0.08941, 0.6089, 0.05584, 0.6524, 0.03075, 0.6524, 0.03075, 0.6089, 0.05584, 0.6524, 0.03075, 0.7001, 0.01524, 0.7001, 0.01524, 0.6524, 0.03075, 0.7001, 0.01524, 0.75, 0.01, 0.75, 0.01, 0.7001, 0.01524, 0.75, 0.01, 0.7999, 0.01524, 0.7999, 0.01524, 0.75, 0.01, 0.7999, 0.01524, 0.8476, 0.03075, 0.8476, 0.03075, 0.7999, 0.01524, 0.6089, 0.4442, 0.5716, 0.4106, 0.5716, 0.4106, 0.6089, 0.4442, 0.7999, 0.4848, 0.75, 0.49, 0.75, 0.49, 0.7999, 0.4848, 0.6524, 0.4693, 0.6089, 0.4442, 0.6089, 0.4442, 0.6524, 0.4693, 0.8476, 0.4693, 0.7999, 0.4848, 0.7999, 0.4848, 0.8476, 0.4693, 0.7001, 0.4848, 0.6524, 0.4693, 0.6524, 0.4693, 0.7001, 0.4848, 0.8911, 0.4442, 0.8476, 0.4693, 0.8476, 0.4693, 0.8911, 0.4442, 0.75, 0.49, 0.7001, 0.4848, 0.7001, 0.4848, 0.75, 0.49, 0.9284, 0.4106, 0.8911, 0.4442, 0.8911, 0.4442, 0.9284, 0.4106, 0.9578, 0.37, 0.9284, 0.4106, 0.9284, 0.4106, 0.9578, 0.37, 0.9783, 0.3242, 0.9578, 0.37, 0.9578, 0.37, 0.9783, 0.3242, 0.9887, 0.2751, 0.9783, 0.3242, 0.9783, 0.3242, 0.9887, 0.2751, 0.9887, 0.2249, 0.9887, 0.2751, 0.9887, 0.2751, 0.9887, 0.2249, 0.9783, 0.1758, 0.9887, 0.2249, 0.9887, 0.2249, 0.9783, 0.1758, 0.9578, 0.13, 0.9783, 0.1758, 0.9783, 0.1758, 0.9578, 0.13, 0.9284, 0.08941, 0.9578, 0.13, 0.9578, 0.13, 0.9284, 0.08941, 0.8911, 0.05584, 0.9284, 0.08941, 0.9284, 0.08941, 0.8911, 0.05584, 0.8476, 0.03075, 0.8911, 0.05584, 0.8911, 0.05584, 0.8476, 0.03075, 0.9783, 0.1758, 0.9578, 0.13, 0.9578, 0.13, 0.9783, 0.1758, 0.6089, 0.05584, 0.6524, 0.03075, 0.6524, 0.03075, 0.6089, 0.05584, 0.9578, 0.13, 0.9284, 0.08941, 0.9284, 0.08941, 0.9578, 0.13, 0.5716, 0.08941, 0.6089, 0.05584, 0.6089, 0.05584, 0.5716, 0.08941, 0.9284, 0.08941, 0.8911, 0.05584, 0.8911, 0.05584, 0.9284, 0.08941, 0.5422, 0.13, 0.5716, 0.08941, 0.5716, 0.08941, 0.5422, 0.13, 0.8911, 0.05584, 0.8476, 0.03075, 0.8476, 0.03075, 0.8911, 0.05584, 0.5217, 0.1758, 0.5422, 0.13, 0.5422, 0.13, 0.5217, 0.1758, 0.8476, 0.03075, 0.7999, 0.01524, 0.7999, 0.01524, 0.8476, 0.03075, 0.5113, 0.2249, 0.5217, 0.1758, 0.5217, 0.1758, 0.5113, 0.2249, 0.7999, 0.01524, 0.75, 0.01, 0.75, 0.01, 0.7999, 0.01524, 0.5113, 0.2751, 0.5113, 0.2249, 0.5113, 0.2249, 0.5113, 0.2751, 0.75, 0.01, 0.7001, 0.01524, 0.7001, 0.01524, 0.75, 0.01, 0.5217, 0.3242, 0.5113, 0.2751, 0.5113, 0.2751, 0.5217, 0.3242, 0.7001, 0.01524, 0.6524, 0.03075, 0.6524, 0.03075, 0.7001, 0.01524, 0.5422, 0.37, 0.5217, 0.3242, 0.5217, 0.3242, 0.5422, 0.37, 0.6524, 0.03075, 0.6089, 0.05584, 0.6089, 0.05584, 0.6524, 0.03075, 0.5716, 0.4106, 0.5422, 0.37, 0.5422, 0.37, 0.5716, 0.4106, 0.6089, 0.05584, 0.5716, 0.08941, 0.5716, 0.08941, 0.6089, 0.05584, 0.6089, 0.4442, 0.5716, 0.4106, 0.5716, 0.4106, 0.6089, 0.4442, 0.7999, 0.4848, 0.75, 0.49, 0.75, 0.49, 0.7999, 0.4848, 0.5716, 0.08941, 0.5422, 0.13, 0.5422, 0.13, 0.5716, 0.08941, 0.6524, 0.4693, 0.6089, 0.4442, 0.6089, 0.4442, 0.6524, 0.4693, 0.8476, 0.4693, 0.7999, 0.4848, 0.7999, 0.4848, 0.8476, 0.4693, 0.5422, 0.13, 0.5217, 0.1758, 0.5217, 0.1758, 0.5422, 0.13, 0.7001, 0.4848, 0.6524, 0.4693, 0.6524, 0.4693, 0.7001, 0.4848, 0.8911, 0.4442, 0.8476, 0.4693, 0.8476, 0.4693, 0.8911, 0.4442, 0.5217, 0.1758, 0.5113, 0.2249, 0.5113, 0.2249, 0.5217, 0.1758, 0.75, 0.49, 0.7001, 0.4848, 0.7001, 0.4848, 0.75, 0.49, 0.9284, 0.4106, 0.8911, 0.4442, 0.8911, 0.4442, 0.9284, 0.4106, 0.7999, 0.01524, 0.75, 0.01, 0.75, 0.01, 0.7999, 0.01524, 0.9783, 0.3242, 0.9887, 0.2751, 0.9887, 0.2751, 0.9783, 0.3242, 0.5422, 0.13, 0.5217, 0.1758, 0.5217, 0.1758, 0.5422, 0.13, 0.9887, 0.2751, 0.9887, 0.2249, 0.9887, 0.2249, 0.9887, 0.2751, 0.5217, 0.1758, 0.5113, 0.2249, 0.5113, 0.2249, 0.5217, 0.1758, 0.9887, 0.2249, 0.9783, 0.1758, 0.9783, 0.1758, 0.9887, 0.2249, 0.5113, 0.2249, 0.5113, 0.2751, 0.5113, 0.2751, 0.5113, 0.2249, 0.9783, 0.1758, 0.9578, 0.13, 0.9578, 0.13, 0.9783, 0.1758, 0.5113, 0.2751, 0.5217, 0.3242, 0.5217, 0.3242, 0.5113, 0.2751, 0.9578, 0.13, 0.9284, 0.08941, 0.9284, 0.08941, 0.9578, 0.13, 0.5217, 0.3242, 0.5422, 0.37, 0.5422, 0.37, 0.5217, 0.3242, 0.9284, 0.08941, 0.8911, 0.05584, 0.8911, 0.05584, 0.9284, 0.08941, 0.5422, 0.37, 0.5716, 0.4106, 0.5716, 0.4106, 0.5422, 0.37, 0.8911, 0.05584, 0.8476, 0.03075, 0.8476, 0.03075, 0.8911, 0.05584, 0.5716, 0.4106, 0.6089, 0.4442, 0.6089, 0.4442, 0.5716, 0.4106, 0.8476, 0.03075, 0.7999, 0.01524, 0.7999, 0.01524, 0.8476, 0.03075, 0.75, 0.49, 0.7999, 0.4848, 0.7999, 0.4848, 0.75, 0.49, 0.6089, 0.4442, 0.6524, 0.4693, 0.6524, 0.4693, 0.6089, 0.4442, 0.7999, 0.01524, 0.75, 0.01, 0.75, 0.01, 0.7999, 0.01524, 0.7999, 0.4848, 0.8476, 0.4693, 0.8476, 0.4693, 0.7999, 0.4848, 0.6524, 0.4693, 0.7001, 0.4848, 0.7001, 0.4848, 0.6524, 0.4693, 0.75, 0.01, 0.7001, 0.01524, 0.7001, 0.01524, 0.75, 0.01, 0.8476, 0.4693, 0.8911, 0.4442, 0.8911, 0.4442, 0.8476, 0.4693, 0.7001, 0.4848, 0.75, 0.49, 0.75, 0.49, 0.7001, 0.4848, 0.7001, 0.01524, 0.6524, 0.03075, 0.6524, 0.03075, 0.7001, 0.01524, 0.8911, 0.4442, 0.9284, 0.4106, 0.9284, 0.4106, 0.8911, 0.4442, 0.6524, 0.03075, 0.6089, 0.05584, 0.6089, 0.05584, 0.6524, 0.03075, 0.9284, 0.4106, 0.9578, 0.37, 0.9578, 0.37, 0.9284, 0.4106, 0.6089, 0.05584, 0.5716, 0.08941, 0.5716, 0.08941, 0.6089, 0.05584, 0.9578, 0.37, 0.9783, 0.3242, 0.9783, 0.3242, 0.9578, 0.37, 0.5217, 0.1758, 0.5113, 0.2249, 0.5113, 0.2249, 0.5217, 0.1758, 0.7999, 0.4848, 0.8476, 0.4693, 0.8476, 0.4693, 0.7999, 0.4848, 0.6524, 0.4693, 0.7001, 0.4848, 0.7001, 0.4848, 0.6524, 0.4693, 0.75, 0.01, 0.7001, 0.01524, 0.7001, 0.01524, 0.75, 0.01, 0.8476, 0.4693, 0.8911, 0.4442, 0.8911, 0.4442, 0.8476, 0.4693, 0.7001, 0.4848, 0.75, 0.49, 0.75, 0.49, 0.7001, 0.4848, 0.7001, 0.01524, 0.6524, 0.03075, 0.6524, 0.03075, 0.7001, 0.01524, 0.8911, 0.4442, 0.9284, 0.4106, 0.9284, 0.4106, 0.8911, 0.4442, 0.6524, 0.03075, 0.6089, 0.05584, 0.6089, 0.05584, 0.6524, 0.03075, 0.9284, 0.4106, 0.9578, 0.37, 0.9578, 0.37, 0.9284, 0.4106, 0.6089, 0.05584, 0.5716, 0.08941, 0.5716, 0.08941, 0.6089, 0.05584, 0.9578, 0.37, 0.9783, 0.3242, 0.9783, 0.3242, 0.9578, 0.37, 0.5716, 0.08941, 0.5422, 0.13, 0.5422, 0.13, 0.5716, 0.08941, 0.9783, 0.3242, 0.9887, 0.2751, 0.9887, 0.2751, 0.9783, 0.3242, 0.5422, 0.13, 0.5217, 0.1758, 0.5217, 0.1758, 0.5422, 0.13, 0.9887, 0.2751, 0.9887, 0.2249, 0.9887, 0.2249, 0.9887, 0.2751, 0.5217, 0.1758, 0.5113, 0.2249, 0.5113, 0.2249, 0.5217, 0.1758, 0.9887, 0.2249, 0.9783, 0.1758, 0.9783, 0.1758, 0.9887, 0.2249, 0.5113, 0.2249, 0.5113, 0.2751, 0.5113, 0.2751, 0.5113, 0.2249, 0.9783, 0.1758, 0.9578, 0.13, 0.9578, 0.13, 0.9783, 0.1758, 0.5113, 0.2751, 0.5217, 0.3242, 0.5217, 0.3242, 0.5113, 0.2751, 0.9578, 0.13, 0.9284, 0.08941, 0.9284, 0.08941, 0.9578, 0.13, 0.5217, 0.3242, 0.5422, 0.37, 0.5422, 0.37, 0.5217, 0.3242, 0.9284, 0.08941, 0.8911, 0.05584, 0.8911, 0.05584, 0.9284, 0.08941, 0.5422, 0.37, 0.5716, 0.4106, 0.5716, 0.4106, 0.5422, 0.37, 0.8911, 0.05584, 0.8476, 0.03075, 0.8476, 0.03075, 0.8911, 0.05584, 0.5716, 0.4106, 0.6089, 0.4442, 0.6089, 0.4442, 0.5716, 0.4106, 0.8476, 0.03075, 0.7999, 0.01524, 0.7999, 0.01524, 0.8476, 0.03075, 0.75, 0.49, 0.7999, 0.4848, 0.7999, 0.4848, 0.75, 0.49, 0.6089, 0.4442, 0.6524, 0.4693, 0.6524, 0.4693, 0.6089, 0.4442, 0.6524, 0.4693, 0.7001, 0.4848, 0.7001, 0.4848, 0.6524, 0.4693, 0.9887, 0.2249, 0.9783, 0.1758, 0.9783, 0.1758, 0.9887, 0.2249, 0.5113, 0.2249, 0.5113, 0.2751, 0.5113, 0.2751, 0.5113, 0.2249, 0.9783, 0.1758, 0.9578, 0.13, 0.9578, 0.13, 0.9783, 0.1758, 0.5113, 0.2751, 0.5217, 0.3242, 0.5217, 0.3242, 0.5113, 0.2751, 0.9578, 0.13, 0.9284, 0.08941, 0.9284, 0.08941, 0.9578, 0.13, 0.5217, 0.3242, 0.5422, 0.37, 0.5422, 0.37, 0.5217, 0.3242, 0.9284, 0.08941, 0.8911, 0.05584, 0.8911, 0.05584, 0.9284, 0.08941, 0.5422, 0.37, 0.5716, 0.4106, 0.5716, 0.4106, 0.5422, 0.37, 0.8911, 0.05584, 0.8476, 0.03075, 0.8476, 0.03075, 0.8911, 0.05584, 0.5716, 0.4106, 0.6089, 0.4442, 0.6089, 0.4442, 0.5716, 0.4106, 0.8476, 0.03075, 0.7999, 0.01524, 0.7999, 0.01524, 0.8476, 0.03075, 0.75, 0.49, 0.7999, 0.4848, 0.7999, 0.4848, 0.75, 0.49, 0.6089, 0.4442, 0.6524, 0.4693, 0.6524, 0.4693, 0.6089, 0.4442, 0.7999, 0.01524, 0.75, 0.01, 0.75, 0.01, 0.7999, 0.01524, 0.7999, 0.4848, 0.8476, 0.4693, 0.8476, 0.4693, 0.7999, 0.4848, 0.6524, 0.4693, 0.7001, 0.4848, 0.7001, 0.4848, 0.6524, 0.4693, 0.75, 0.01, 0.7001, 0.01524, 0.7001, 0.01524, 0.75, 0.01, 0.8476, 0.4693, 0.8911, 0.4442, 0.8911, 0.4442, 0.8476, 0.4693, 0.7001, 0.4848, 0.75, 0.49, 0.75, 0.49, 0.7001, 0.4848, 0.7001, 0.01524, 0.6524, 0.03075, 0.6524, 0.03075, 0.7001, 0.01524, 0.8911, 0.4442, 0.9284, 0.4106, 0.9284, 0.4106, 0.8911, 0.4442, 0.6524, 0.03075, 0.6089, 0.05584, 0.6089, 0.05584, 0.6524, 0.03075, 0.9284, 0.4106, 0.9578, 0.37, 0.9578, 0.37, 0.9284, 0.4106, 0.6089, 0.05584, 0.5716, 0.08941, 0.5716, 0.08941, 0.6089, 0.05584, 0.9578, 0.37, 0.9783, 0.3242, 0.9783, 0.3242, 0.9578, 0.37, 0.5716, 0.08941, 0.5422, 0.13, 0.5422, 0.13, 0.5716, 0.08941, 0.9783, 0.3242, 0.9887, 0.2751, 0.9887, 0.2751, 0.9783, 0.3242, 0.5422, 0.13, 0.5217, 0.1758, 0.5217, 0.1758, 0.5422, 0.13, 0.9887, 0.2751, 0.9887, 0.2249, 0.9887, 0.2249, 0.9887, 0.2751, 0.5113, 0.2249, 0.5113, 0.2751, 0.5113, 0.2751, 0.5113, 0.2249, 0.75, 0.01, 0.7001, 0.01524, 0.7001, 0.01524, 0.75, 0.01, 0.8476, 0.4693, 0.8911, 0.4442, 0.8911, 0.4442, 0.8476, 0.4693, 0.7001, 0.4848, 0.75, 0.49, 0.75, 0.49, 0.7001, 0.4848, 0.7001, 0.01524, 0.6524, 0.03075, 0.6524, 0.03075, 0.7001, 0.01524, 0.8911, 0.4442, 0.9284, 0.4106, 0.9284, 0.4106, 0.8911, 0.4442, 0.6524, 0.03075, 0.6089, 0.05584, 0.6089, 0.05584, 0.6524, 0.03075, 0.9284, 0.4106, 0.9578, 0.37, 0.9578, 0.37, 0.9284, 0.4106, 0.6089, 0.05584, 0.5716, 0.08941, 0.5716, 0.08941, 0.6089, 0.05584, 0.9578, 0.37, 0.9783, 0.3242, 0.9783, 0.3242, 0.9578, 0.37, 0.5716, 0.08941, 0.5422, 0.13, 0.5422, 0.13, 0.5716, 0.08941, 0.9783, 0.3242, 0.9887, 0.2751, 0.9887, 0.2751, 0.9783, 0.3242, 0.5422, 0.13, 0.5217, 0.1758, 0.5217, 0.1758, 0.5422, 0.13, 0.9887, 0.2751, 0.9887, 0.2249, 0.9887, 0.2249, 0.9887, 0.2751, 0.5217, 0.1758, 0.5113, 0.2249, 0.5113, 0.2249, 0.5217, 0.1758, 0.9887, 0.2249, 0.9783, 0.1758, 0.9783, 0.1758, 0.9887, 0.2249, 0.5113, 0.2249, 0.5113, 0.2751, 0.5113, 0.2751, 0.5113, 0.2249, 0.9783, 0.1758, 0.9578, 0.13, 0.9578, 0.13, 0.9783, 0.1758, 0.5113, 0.2751, 0.5217, 0.3242, 0.5217, 0.3242, 0.5113, 0.2751, 0.9578, 0.13, 0.9284, 0.08941, 0.9284, 0.08941, 0.9578, 0.13, 0.5217, 0.3242, 0.5422, 0.37, 0.5422, 0.37, 0.5217, 0.3242, 0.9284, 0.08941, 0.8911, 0.05584, 0.8911, 0.05584, 0.9284, 0.08941, 0.5422, 0.37, 0.5716, 0.4106, 0.5716, 0.4106, 0.5422, 0.37, 0.8911, 0.05584, 0.8476, 0.03075, 0.8476, 0.03075, 0.8911, 0.05584, 0.5716, 0.4106, 0.6089, 0.4442, 0.6089, 0.4442, 0.5716, 0.4106, 0.8476, 0.03075, 0.7999, 0.01524, 0.7999, 0.01524, 0.8476, 0.03075, 0.75, 0.49, 0.7999, 0.4848, 0.7999, 0.4848, 0.75, 0.49, 0.6089, 0.4442, 0.6524, 0.4693, 0.6524, 0.4693, 0.6089, 0.4442, 0.7999, 0.01524, 0.75, 0.01, 0.75, 0.01, 0.7999, 0.01524, 0.7999, 0.4848, 0.8476, 0.4693, 0.8476, 0.4693, 0.7999, 0.4848, 0.8476, 0.4693, 0.8911, 0.4442, 0.8911, 0.4442, 0.8476, 0.4693, 0.9783, 0.1758, 0.9578, 0.13, 0.9578, 0.13, 0.9783, 0.1758, 0.5113, 0.2751, 0.5217, 0.3242, 0.5217, 0.3242, 0.5113, 0.2751, 0.9578, 0.13, 0.9284, 0.08941, 0.9284, 0.08941, 0.9578, 0.13, 0.5217, 0.3242, 0.5422, 0.37, 0.5422, 0.37, 0.5217, 0.3242, 0.9284, 0.08941, 0.8911, 0.05584, 0.8911, 0.05584, 0.9284, 0.08941, 0.5422, 0.37, 0.5716, 0.4106, 0.5716, 0.4106, 0.5422, 0.37, 0.8911, 0.05584, 0.8476, 0.03075, 0.8476, 0.03075, 0.8911, 0.05584, 0.5716, 0.4106, 0.6089, 0.4442, 0.6089, 0.4442, 0.5716, 0.4106, 0.8476, 0.03075, 0.7999, 0.01524, 0.7999, 0.01524, 0.8476, 0.03075, 0.75, 0.49, 0.7999, 0.4848, 0.7999, 0.4848, 0.75, 0.49, 0.6089, 0.4442, 0.6524, 0.4693, 0.6524, 0.4693, 0.6089, 0.4442, 0.7999, 0.01524, 0.75, 0.01, 0.75, 0.01, 0.7999, 0.01524, 0.7999, 0.4848, 0.8476, 0.4693, 0.8476, 0.4693, 0.7999, 0.4848, 0.6524, 0.4693, 0.7001, 0.4848, 0.7001, 0.4848, 0.6524, 0.4693, 0.75, 0.01, 0.7001, 0.01524, 0.7001, 0.01524, 0.75, 0.01, 0.8476, 0.4693, 0.8911, 0.4442, 0.8911, 0.4442, 0.8476, 0.4693, 0.7001, 0.4848, 0.75, 0.49, 0.75, 0.49, 0.7001, 0.4848, 0.7001, 0.01524, 0.6524, 0.03075, 0.6524, 0.03075, 0.7001, 0.01524, 0.8911, 0.4442, 0.9284, 0.4106, 0.9284, 0.4106, 0.8911, 0.4442, 0.6524, 0.03075, 0.6089, 0.05584, 0.6089, 0.05584, 0.6524, 0.03075, 0.9284, 0.4106, 0.9578, 0.37, 0.9578, 0.37, 0.9284, 0.4106, 0.6089, 0.05584, 0.5716, 0.08941, 0.5716, 0.08941, 0.6089, 0.05584, 0.9578, 0.37, 0.9783, 0.3242, 0.9783, 0.3242, 0.9578, 0.37, 0.5716, 0.08941, 0.5422, 0.13, 0.5422, 0.13, 0.5716, 0.08941, 0.9783, 0.3242, 0.9887, 0.2751, 0.9887, 0.2751, 0.9783, 0.3242, 0.5422, 0.13, 0.5217, 0.1758, 0.5217, 0.1758, 0.5422, 0.13, 0.9887, 0.2751, 0.9887, 0.2249, 0.9887, 0.2249, 0.9887, 0.2751, 0.5217, 0.1758, 0.5113, 0.2249, 0.5113, 0.2249, 0.5217, 0.1758, 0.9887, 0.2249, 0.9783, 0.1758, 0.9783, 0.1758, 0.9887, 0.2249, 0.9783, 0.1758, 0.9578, 0.13, 0.9578, 0.13, 0.9783, 0.1758, 0.7001, 0.4848, 0.75, 0.49, 0.75, 0.49, 0.7001, 0.4848, 0.7001, 0.01524, 0.6524, 0.03075, 0.6524, 0.03075, 0.7001, 0.01524, 0.8911, 0.4442, 0.9284, 0.4106, 0.9284, 0.4106, 0.8911, 0.4442, 0.6524, 0.03075, 0.6089, 0.05584, 0.6089, 0.05584, 0.6524, 0.03075, 0.9284, 0.4106, 0.9578, 0.37, 0.9578, 0.37, 0.9284, 0.4106, 0.6089, 0.05584, 0.5716, 0.08941, 0.5716, 0.08941, 0.6089, 0.05584, 0.9578, 0.37, 0.9783, 0.3242, 0.9783, 0.3242, 0.9578, 0.37, 0.5716, 0.08941, 0.5422, 0.13, 0.5422, 0.13, 0.5716, 0.08941, 0.9783, 0.3242, 0.9887, 0.2751, 0.9887, 0.2751, 0.9783, 0.3242, 0.5422, 0.13, 0.5217, 0.1758, 0.5217, 0.1758, 0.5422, 0.13, 0.9887, 0.2751, 0.9887, 0.2249, 0.9887, 0.2249, 0.9887, 0.2751, 0.5217, 0.1758, 0.5113, 0.2249, 0.5113, 0.2249, 0.5217, 0.1758, 0.9887, 0.2249, 0.9783, 0.1758, 0.9783, 0.1758, 0.9887, 0.2249, 0.5113, 0.2249, 0.5113, 0.2751, 0.5113, 0.2751, 0.5113, 0.2249, 0.9783, 0.1758, 0.9578, 0.13, 0.9578, 0.13, 0.9783, 0.1758, 0.5113, 0.2751, 0.5217, 0.3242, 0.5217, 0.3242, 0.5113, 0.2751, 0.9578, 0.13, 0.9284, 0.08941, 0.9284, 0.08941, 0.9578, 0.13, 0.5217, 0.3242, 0.5422, 0.37, 0.5422, 0.37, 0.5217, 0.3242, 0.9284, 0.08941, 0.8911, 0.05584, 0.8911, 0.05584, 0.9284, 0.08941, 0.5422, 0.37, 0.5716, 0.4106, 0.5716, 0.4106, 0.5422, 0.37, 0.8911, 0.05584, 0.8476, 0.03075, 0.8476, 0.03075, 0.8911, 0.05584, 0.5716, 0.4106, 0.6089, 0.4442, 0.6089, 0.4442, 0.5716, 0.4106, 0.8476, 0.03075, 0.7999, 0.01524, 0.7999, 0.01524, 0.8476, 0.03075, 0.75, 0.49, 0.7999, 0.4848, 0.7999, 0.4848, 0.75, 0.49, 0.6089, 0.4442, 0.6524, 0.4693, 0.6524, 0.4693, 0.6089, 0.4442, 0.7999, 0.01524, 0.75, 0.01, 0.75, 0.01, 0.7999, 0.01524, 0.7999, 0.4848, 0.8476, 0.4693, 0.8476, 0.4693, 0.7999, 0.4848, 0.6524, 0.4693, 0.7001, 0.4848, 0.7001, 0.4848, 0.6524, 0.4693, 0.75, 0.01, 0.7001, 0.01524, 0.7001, 0.01524, 0.75, 0.01, 0.7001, 0.01524, 0.6524, 0.03075, 0.6524, 0.03075, 0.7001, 0.01524, 0.5113, 0.2751, 0.5217, 0.3242, 0.5217, 0.3242, 0.5113, 0.2751, 0.9578, 0.13, 0.9284, 0.08941, 0.9284, 0.08941, 0.9578, 0.13, 0.5217, 0.3242, 0.5422, 0.37, 0.5422, 0.37, 0.5217, 0.3242, 0.9284, 0.08941, 0.8911, 0.05584, 0.8911, 0.05584, 0.9284, 0.08941, 0.5422, 0.37, 0.5716, 0.4106, 0.5716, 0.4106, 0.5422, 0.37, 0.8911, 0.05584, 0.8476, 0.03075, 0.8476, 0.03075, 0.8911, 0.05584, 0.5716, 0.4106, 0.6089, 0.4442, 0.6089, 0.4442, 0.5716, 0.4106, 0.8476, 0.03075, 0.7999, 0.01524, 0.7999, 0.01524, 0.8476, 0.03075, 0.75, 0.49, 0.7999, 0.4848, 0.7999, 0.4848, 0.75, 0.49, 0.6089, 0.4442, 0.6524, 0.4693, 0.6524, 0.4693, 0.6089, 0.4442, 0.7999, 0.01524, 0.75, 0.01, 0.75, 0.01, 0.7999, 0.01524, 0.7999, 0.4848, 0.8476, 0.4693, 0.8476, 0.4693, 0.7999, 0.4848, 0.6524, 0.4693, 0.7001, 0.4848, 0.7001, 0.4848, 0.6524, 0.4693, 0.75, 0.01, 0.7001, 0.01524, 0.7001, 0.01524, 0.75, 0.01, 0.8476, 0.4693, 0.8911, 0.4442, 0.8911, 0.4442, 0.8476, 0.4693, 0.7001, 0.4848, 0.75, 0.49, 0.75, 0.49, 0.7001, 0.4848, 0.7001, 0.01524, 0.6524, 0.03075, 0.6524, 0.03075, 0.7001, 0.01524, 0.8911, 0.4442, 0.9284, 0.4106, 0.9284, 0.4106, 0.8911, 0.4442, 0.6524, 0.03075, 0.6089, 0.05584, 0.6089, 0.05584, 0.6524, 0.03075, 0.9284, 0.4106, 0.9578, 0.37, 0.9578, 0.37, 0.9284, 0.4106, 0.6089, 0.05584, 0.5716, 0.08941, 0.5716, 0.08941, 0.6089, 0.05584, 0.9578, 0.37, 0.9783, 0.3242, 0.9783, 0.3242, 0.9578, 0.37, 0.5716, 0.08941, 0.5422, 0.13, 0.5422, 0.13, 0.5716, 0.08941, 0.9783, 0.3242, 0.9887, 0.2751, 0.9887, 0.2751, 0.9783, 0.3242, 0.5422, 0.13, 0.5217, 0.1758, 0.5217, 0.1758, 0.5422, 0.13, 0.9887, 0.2751, 0.9887, 0.2249, 0.9887, 0.2249, 0.9887, 0.2751, 0.5217, 0.1758, 0.5113, 0.2249, 0.5113, 0.2249, 0.5217, 0.1758, 0.9887, 0.2249, 0.9783, 0.1758, 0.9783, 0.1758, 0.9887, 0.2249, 0.5113, 0.2249, 0.5113, 0.2751, 0.5113, 0.2751, 0.5113, 0.2249, 0.5113, 0.2751, 0.5217, 0.3242, 0.5217, 0.3242, 0.5113, 0.2751, 0.8911, 0.4442, 0.9284, 0.4106, 0.9284, 0.4106, 0.8911, 0.4442, 0.6524, 0.03075, 0.6089, 0.05584, 0.6089, 0.05584, 0.6524, 0.03075, 0.9284, 0.4106, 0.9578, 0.37, 0.9578, 0.37, 0.9284, 0.4106, 0.6089, 0.05584, 0.5716, 0.08941, 0.5716, 0.08941, 0.6089, 0.05584, 0.9578, 0.37, 0.9783, 0.3242, 0.9783, 0.3242, 0.9578, 0.37, 0.5716, 0.08941, 0.5422, 0.13, 0.5422, 0.13, 0.5716, 0.08941, 0.9783, 0.3242, 0.9887, 0.2751, 0.9887, 0.2751, 0.9783, 0.3242, 0.5422, 0.13, 0.5217, 0.1758, 0.5217, 0.1758, 0.5422, 0.13, 0.9887, 0.2751, 0.9887, 0.2249, 0.9887, 0.2249, 0.9887, 0.2751, 0.5217, 0.1758, 0.5113, 0.2249, 0.5113, 0.2249, 0.5217, 0.1758, 0.9887, 0.2249, 0.9783, 0.1758, 0.9783, 0.1758, 0.9887, 0.2249, 0.5113, 0.2249, 0.5113, 0.2751, 0.5113, 0.2751, 0.5113, 0.2249, 0.9783, 0.1758, 0.9578, 0.13, 0.9578, 0.13, 0.9783, 0.1758, 0.5113, 0.2751, 0.5217, 0.3242, 0.5217, 0.3242, 0.5113, 0.2751, 0.9578, 0.13, 0.9284, 0.08941, 0.9284, 0.08941, 0.9578, 0.13, 0.5217, 0.3242, 0.5422, 0.37, 0.5422, 0.37, 0.5217, 0.3242, 0.9284, 0.08941, 0.8911, 0.05584, 0.8911, 0.05584, 0.9284, 0.08941, 0.5422, 0.37, 0.5716, 0.4106, 0.5716, 0.4106, 0.5422, 0.37, 0.8911, 0.05584, 0.8476, 0.03075, 0.8476, 0.03075, 0.8911, 0.05584, 0.5716, 0.4106, 0.6089, 0.4442, 0.6089, 0.4442, 0.5716, 0.4106, 0.8476, 0.03075, 0.7999, 0.01524, 0.7999, 0.01524, 0.8476, 0.03075, 0.75, 0.49, 0.7999, 0.4848, 0.7999, 0.4848, 0.75, 0.49, 0.6089, 0.4442, 0.6524, 0.4693, 0.6524, 0.4693, 0.6089, 0.4442, 0.7999, 0.01524, 0.75, 0.01, 0.75, 0.01, 0.7999, 0.01524, 0.7999, 0.4848, 0.8476, 0.4693, 0.8476, 0.4693, 0.7999, 0.4848, 0.6524, 0.4693, 0.7001, 0.4848, 0.7001, 0.4848, 0.6524, 0.4693, 0.75, 0.01, 0.7001, 0.01524, 0.7001, 0.01524, 0.75, 0.01, 0.8476, 0.4693, 0.8911, 0.4442, 0.8911, 0.4442, 0.8476, 0.4693, 0.7001, 0.4848, 0.75, 0.49, 0.75, 0.49, 0.7001, 0.4848, 0.5113, 0.2249, 0.5113, 0.2751, 0.5113, 0.2751, 0.5113, 0.2249, 0.9578, 0.13, 0.9284, 0.08941, 0.9284, 0.08941, 0.9578, 0.13, 0.5217, 0.3242, 0.5422, 0.37, 0.5422, 0.37, 0.5217, 0.3242, 0.9284, 0.08941, 0.8911, 0.05584, 0.8911, 0.05584, 0.9284, 0.08941, 0.5422, 0.37, 0.5716, 0.4106, 0.5716, 0.4106, 0.5422, 0.37, 0.8911, 0.05584, 0.8476, 0.03075, 0.8476, 0.03075, 0.8911, 0.05584, 0.5716, 0.4106, 0.6089, 0.4442, 0.6089, 0.4442, 0.5716, 0.4106, 0.8476, 0.03075, 0.7999, 0.01524, 0.7999, 0.01524, 0.8476, 0.03075, 0.75, 0.49, 0.7999, 0.4848, 0.7999, 0.4848, 0.75, 0.49, 0.6089, 0.4442, 0.6524, 0.4693, 0.6524, 0.4693, 0.6089, 0.4442, 0.7999, 0.01524, 0.75, 0.01, 0.75, 0.01, 0.7999, 0.01524, 0.7999, 0.4848, 0.8476, 0.4693, 0.8476, 0.4693, 0.7999, 0.4848, 0.6524, 0.4693, 0.7001, 0.4848, 0.7001, 0.4848, 0.6524, 0.4693, 0.75, 0.01, 0.7001, 0.01524, 0.7001, 0.01524, 0.75, 0.01, 0.8476, 0.4693, 0.8911, 0.4442, 0.8911, 0.4442, 0.8476, 0.4693, 0.7001, 0.4848, 0.75, 0.49, 0.75, 0.49, 0.7001, 0.4848, 0.7001, 0.01524, 0.6524, 0.03075, 0.6524, 0.03075, 0.7001, 0.01524, 0.8911, 0.4442, 0.9284, 0.4106, 0.9284, 0.4106, 0.8911, 0.4442, 0.6524, 0.03075, 0.6089, 0.05584, 0.6089, 0.05584, 0.6524, 0.03075, 0.9284, 0.4106, 0.9578, 0.37, 0.9578, 0.37, 0.9284, 0.4106, 0.6089, 0.05584, 0.5716, 0.08941, 0.5716, 0.08941, 0.6089, 0.05584, 0.9578, 0.37, 0.9783, 0.3242, 0.9783, 0.3242, 0.9578, 0.37, 0.5716, 0.08941, 0.5422, 0.13, 0.5422, 0.13, 0.5716, 0.08941, 0.9783, 0.3242, 0.9887, 0.2751, 0.9887, 0.2751, 0.9783, 0.3242, 0.5422, 0.13, 0.5217, 0.1758, 0.5217, 0.1758, 0.5422, 0.13, 0.9887, 0.2751, 0.9887, 0.2249, 0.9887, 0.2249, 0.9887, 0.2751, 0.5217, 0.1758, 0.5113, 0.2249, 0.5113, 0.2249, 0.5217, 0.1758, 0.9887, 0.2249, 0.9783, 0.1758, 0.9783, 0.1758, 0.9887, 0.2249, 0.5113, 0.2249, 0.5113, 0.2751, 0.5113, 0.2751, 0.5113, 0.2249, 0.9783, 0.1758, 0.9578, 0.13, 0.9578, 0.13, 0.9783, 0.1758, 0.7001, 0.4848, 0.75, 0.49, 0.75, 0.49, 0.7001, 0.4848, 0.9783, 0.1758, 0.9578, 0.13, 0.9578, 0.13, 0.9783, 0.1758, 0.5113, 0.2751, 0.5217, 0.3242, 0.5217, 0.3242, 0.5113, 0.2751, 0.9578, 0.13, 0.9284, 0.08941, 0.9284, 0.08941, 0.9578, 0.13, 0.5217, 0.3242, 0.5422, 0.37, 0.5422, 0.37, 0.5217, 0.3242, 0.9284, 0.08941, 0.8911, 0.05584, 0.8911, 0.05584, 0.9284, 0.08941, 0.5422, 0.37, 0.5716, 0.4106, 0.5716, 0.4106, 0.5422, 0.37, 0.8911, 0.05584, 0.8476, 0.03075, 0.8476, 0.03075, 0.8911, 0.05584, 0.5716, 0.4106, 0.6089, 0.4442, 0.6089, 0.4442, 0.5716, 0.4106, 0.8476, 0.03075, 0.7999, 0.01524, 0.7999, 0.01524, 0.8476, 0.03075, 0.75, 0.49, 0.7999, 0.4848, 0.7999, 0.4848, 0.75, 0.49, 0.6089, 0.4442, 0.6524, 0.4693, 0.6524, 0.4693, 0.6089, 0.4442, 0.7999, 0.01524, 0.75, 0.01, 0.75, 0.01, 0.7999, 0.01524, 0.7999, 0.4848, 0.8476, 0.4693, 0.8476, 0.4693, 0.7999, 0.4848, 0.6524, 0.4693, 0.7001, 0.4848, 0.7001, 0.4848, 0.6524, 0.4693, 0.75, 0.01, 0.7001, 0.01524, 0.7001, 0.01524, 0.75, 0.01, 0.8476, 0.4693, 0.8911, 0.4442, 0.8911, 0.4442, 0.8476, 0.4693, 0.7001, 0.4848, 0.75, 0.49, 0.75, 0.49, 0.7001, 0.4848, 0.7001, 0.01524, 0.6524, 0.03075, 0.6524, 0.03075, 0.7001, 0.01524, 0.8911, 0.4442, 0.9284, 0.4106, 0.9284, 0.4106, 0.8911, 0.4442, 0.6524, 0.03075, 0.6089, 0.05584, 0.6089, 0.05584, 0.6524, 0.03075, 0.9284, 0.4106, 0.9578, 0.37, 0.9578, 0.37, 0.9284, 0.4106, 0.6089, 0.05584, 0.5716, 0.08941, 0.5716, 0.08941, 0.6089, 0.05584, 0.9578, 0.37, 0.9783, 0.3242, 0.9783, 0.3242, 0.9578, 0.37, 0.5716, 0.08941, 0.5422, 0.13, 0.5422, 0.13, 0.5716, 0.08941, 0.9783, 0.3242, 0.9887, 0.2751, 0.9887, 0.2751, 0.9783, 0.3242, 0.5422, 0.13, 0.5217, 0.1758, 0.5217, 0.1758, 0.5422, 0.13, 0.9887, 0.2751, 0.9887, 0.2249, 0.9887, 0.2249, 0.9887, 0.2751, 0.5217, 0.1758, 0.5113, 0.2249, 0.5113, 0.2249, 0.5217, 0.1758, 0.9887, 0.2249, 0.9783, 0.1758, 0.9783, 0.1758, 0.9887, 0.2249, 0.5113, 0.2751, 0.5217, 0.3242, 0.5217, 0.3242, 0.5113, 0.2751, 0.7001, 0.01524, 0.6524, 0.03075, 0.6524, 0.03075, 0.7001, 0.01524, 0.8911, 0.4442, 0.9284, 0.4106, 0.9284, 0.4106, 0.8911, 0.4442, 0.6524, 0.03075, 0.6089, 0.05584, 0.6089, 0.05584, 0.6524, 0.03075, 0.9284, 0.4106, 0.9578, 0.37, 0.9578, 0.37, 0.9284, 0.4106, 0.6089, 0.05584, 0.5716, 0.08941, 0.5716, 0.08941, 0.6089, 0.05584, 0.9578, 0.37, 0.9783, 0.3242, 0.9783, 0.3242, 0.9578, 0.37, 0.5716, 0.08941, 0.5422, 0.13, 0.5422, 0.13, 0.5716, 0.08941, 0.9783, 0.3242, 0.9887, 0.2751, 0.9887, 0.2751, 0.9783, 0.3242, 0.5422, 0.13, 0.5217, 0.1758, 0.5217, 0.1758, 0.5422, 0.13, 0.9887, 0.2751, 0.9887, 0.2249, 0.9887, 0.2249, 0.9887, 0.2751, 0.5217, 0.1758, 0.5113, 0.2249, 0.5113, 0.2249, 0.5217, 0.1758, 0.9887, 0.2249, 0.9783, 0.1758, 0.9783, 0.1758, 0.9887, 0.2249, 0.5113, 0.2249, 0.5113, 0.2751, 0.5113, 0.2751, 0.5113, 0.2249, 0.9783, 0.1758, 0.9578, 0.13, 0.9578, 0.13, 0.9783, 0.1758, 0.5113, 0.2751, 0.5217, 0.3242, 0.5217, 0.3242, 0.5113, 0.2751, 0.9578, 0.13, 0.9284, 0.08941, 0.9284, 0.08941, 0.9578, 0.13, 0.5217, 0.3242, 0.5422, 0.37, 0.5422, 0.37, 0.5217, 0.3242, 0.9284, 0.08941, 0.8911, 0.05584, 0.8911, 0.05584, 0.9284, 0.08941, 0.5422, 0.37, 0.5716, 0.4106, 0.5716, 0.4106, 0.5422, 0.37, 0.8911, 0.05584, 0.8476, 0.03075, 0.8476, 0.03075, 0.8911, 0.05584, 0.5716, 0.4106, 0.6089, 0.4442, 0.6089, 0.4442, 0.5716, 0.4106, 0.8476, 0.03075, 0.7999, 0.01524, 0.7999, 0.01524, 0.8476, 0.03075, 0.75, 0.49, 0.7999, 0.4848, 0.7999, 0.4848, 0.75, 0.49, 0.6089, 0.4442, 0.6524, 0.4693, 0.6524, 0.4693, 0.6089, 0.4442, 0.7999, 0.01524, 0.75, 0.01, 0.75, 0.01, 0.7999, 0.01524, 0.7999, 0.4848, 0.8476, 0.4693, 0.8476, 0.4693, 0.7999, 0.4848, 0.6524, 0.4693, 0.7001, 0.4848, 0.7001, 0.4848, 0.6524, 0.4693, 0.75, 0.01, 0.7001, 0.01524, 0.7001, 0.01524, 0.75, 0.01, 0.8476, 0.4693, 0.8911, 0.4442, 0.8911, 0.4442, 0.8476, 0.4693, 0.8911, 0.4442, 0.9284, 0.4106, 0.9284, 0.4106, 0.8911, 0.4442, 0.9578, 0.13, 0.9284, 0.08941, 0.9284, 0.08941, 0.9578, 0.13, 0.5217, 0.3242, 0.5422, 0.37, 0.5422, 0.37, 0.5217, 0.3242, 0.9284, 0.08941, 0.8911, 0.05584, 0.8911, 0.05584, 0.9284, 0.08941, 0.5422, 0.37, 0.5716, 0.4106, 0.5716, 0.4106, 0.5422, 0.37, 0.8911, 0.05584, 0.8476, 0.03075, 0.8476, 0.03075, 0.8911, 0.05584, 0.5716, 0.4106, 0.6089, 0.4442, 0.6089, 0.4442, 0.5716, 0.4106, 0.8476, 0.03075, 0.7999, 0.01524, 0.7999, 0.01524, 0.8476, 0.03075, 0.75, 0.49, 0.7999, 0.4848, 0.7999, 0.4848, 0.75, 0.49, 0.6089, 0.4442, 0.6524, 0.4693, 0.6524, 0.4693, 0.6089, 0.4442, 0.7999, 0.01524, 0.75, 0.01, 0.75, 0.01, 0.7999, 0.01524, 0.7999, 0.4848, 0.8476, 0.4693, 0.8476, 0.4693, 0.7999, 0.4848, 0.6524, 0.4693, 0.7001, 0.4848, 0.7001, 0.4848, 0.6524, 0.4693, 0.75, 0.01, 0.7001, 0.01524, 0.7001, 0.01524, 0.75, 0.01, 0.8476, 0.4693, 0.8911, 0.4442, 0.8911, 0.4442, 0.8476, 0.4693, 0.7001, 0.4848, 0.75, 0.49, 0.75, 0.49, 0.7001, 0.4848, 0.7001, 0.01524, 0.6524, 0.03075, 0.6524, 0.03075, 0.7001, 0.01524, 0.8911, 0.4442, 0.9284, 0.4106, 0.9284, 0.4106, 0.8911, 0.4442, 0.6524, 0.03075, 0.6089, 0.05584, 0.6089, 0.05584, 0.6524, 0.03075, 0.9284, 0.4106, 0.9578, 0.37, 0.9578, 0.37, 0.9284, 0.4106, 0.6089, 0.05584, 0.5716, 0.08941, 0.5716, 0.08941, 0.6089, 0.05584, 0.9578, 0.37, 0.9783, 0.3242, 0.9783, 0.3242, 0.9578, 0.37, 0.5716, 0.08941, 0.5422, 0.13, 0.5422, 0.13, 0.5716, 0.08941, 0.9783, 0.3242, 0.9887, 0.2751, 0.9887, 0.2751, 0.9783, 0.3242, 0.5422, 0.13, 0.5217, 0.1758, 0.5217, 0.1758, 0.5422, 0.13, 0.9887, 0.2751, 0.9887, 0.2249, 0.9887, 0.2249, 0.9887, 0.2751, 0.5217, 0.1758, 0.5113, 0.2249, 0.5113, 0.2249, 0.5217, 0.1758, 0.9887, 0.2249, 0.9783, 0.1758, 0.9783, 0.1758, 0.9887, 0.2249, 0.5113, 0.2249, 0.5113, 0.2751, 0.5113, 0.2751, 0.5113, 0.2249, 0.9783, 0.1758, 0.9578, 0.13, 0.9578, 0.13, 0.9783, 0.1758, 0.75, 0.49, 0.7999, 0.4848, 0.8476, 0.4693, 0.8911, 0.4442, 0.9284, 0.4106, 0.9578, 0.37, 0.9783, 0.3242, 0.9887, 0.2751, 0.9887, 0.2249, 0.9783, 0.1758, 0.9578, 0.13, 0.9284, 0.08941, 0.8911, 0.05584, 0.8476, 0.03075, 0.7999, 0.01524, 0.75, 0.01, 0.7001, 0.01524, 0.6524, 0.03075, 0.6089, 0.05584, 0.5716, 0.08941, 0.5422, 0.13, 0.5217, 0.1758, 0.5113, 0.2249, 0.5113, 0.2751, 0.5217, 0.3242, 0.5422, 0.37, 0.5716, 0.4106, 0.6089, 0.4442, 0.6524, 0.4693, 0.7001, 0.4848, 0.6524, 0.03075, 0.6089, 0.05584, 0.6089, 0.05584, 0.6524, 0.03075, 0.9284, 0.4106, 0.9578, 0.37, 0.9578, 0.37, 0.9284, 0.4106, 0.6089, 0.05584, 0.5716, 0.08941, 0.5716, 0.08941, 0.6089, 0.05584, 0.9578, 0.37, 0.9783, 0.3242, 0.9783, 0.3242, 0.9578, 0.37, 0.5716, 0.08941, 0.5422, 0.13, 0.5422, 0.13, 0.5716, 0.08941, 0.9783, 0.3242, 0.9887, 0.2751, 0.9887, 0.2751, 0.9783, 0.3242, 0.5422, 0.13, 0.5217, 0.1758, 0.5217, 0.1758, 0.5422, 0.13, 0.9887, 0.2751, 0.9887, 0.2249, 0.9887, 0.2249, 0.9887, 0.2751, 0.5217, 0.1758, 0.5113, 0.2249, 0.5113, 0.2249, 0.5217, 0.1758, 0.9887, 0.2249, 0.9783, 0.1758, 0.9783, 0.1758, 0.9887, 0.2249, 0.5113, 0.2249, 0.5113, 0.2751, 0.5113, 0.2751, 0.5113, 0.2249, 0.9783, 0.1758, 0.9578, 0.13, 0.9578, 0.13, 0.9783, 0.1758, 0.5113, 0.2751, 0.5217, 0.3242, 0.5217, 0.3242, 0.5113, 0.2751, 0.9578, 0.13, 0.9284, 0.08941, 0.9284, 0.08941, 0.9578, 0.13, 0.5217, 0.3242, 0.5422, 0.37, 0.5422, 0.37, 0.5217, 0.3242, 0.9284, 0.08941, 0.8911, 0.05584, 0.8911, 0.05584, 0.9284, 0.08941, 0.5422, 0.37, 0.5716, 0.4106, 0.5716, 0.4106, 0.5422, 0.37, 0.8911, 0.05584, 0.8476, 0.03075, 0.8476, 0.03075, 0.8911, 0.05584, 0.5716, 0.4106, 0.6089, 0.4442, 0.6089, 0.4442, 0.5716, 0.4106, 0.8476, 0.03075, 0.7999, 0.01524, 0.7999, 0.01524, 0.8476, 0.03075, 0.75, 0.49, 0.7999, 0.4848, 0.7999, 0.4848, 0.75, 0.49, 0.6089, 0.4442, 0.6524, 0.4693, 0.6524, 0.4693, 0.6089, 0.4442, 0.7999, 0.01524, 0.75, 0.01, 0.75, 0.01, 0.7999, 0.01524, 0.7999, 0.4848, 0.8476, 0.4693, 0.8476, 0.4693, 0.7999, 0.4848, 0.6524, 0.4693, 0.7001, 0.4848, 0.7001, 0.4848, 0.6524, 0.4693, 0.75, 0.01, 0.7001, 0.01524, 0.7001, 0.01524, 0.75, 0.01, 0.8476, 0.4693, 0.8911, 0.4442, 0.8911, 0.4442, 0.8476, 0.4693, 0.7001, 0.4848, 0.75, 0.49, 0.75, 0.49, 0.7001, 0.4848, 0.7001, 0.01524, 0.6524, 0.03075, 0.6524, 0.03075, 0.7001, 0.01524])
me_cylinder.materials.append(mat_white)
me_cylinder.materials.append(mat_red)
me_cylinder.materials.append(mat_black)
me_cylinder.update()

# ---- objects
ob_cylinder = bpy.data.objects.new('Cylinder', me_cylinder)

# ---- transforms, parenting, visibility, modifiers, constraints
ob_cylinder.location = (0.0, 0.0, 0.0)
ob_cylinder.scale = (2.817, 2.817, -0.2705)

# ---- collection membership
col_collection.objects.link(ob_cylinder)

# ---- scene / render settings (as saved in the file)
scene.frame_start = 1; scene.frame_end = 250; scene.frame_set(1)
scene.render.engine = 'BLENDER_EEVEE_NEXT'
bpy.context.view_layer.update()

# ---- added for rendering (the .blend has no active camera and no usable light): camera, sun
cam_auto = bpy.data.cameras.new('AutoCamera')
cam_auto.lens = 50.0
cam_auto.sensor_width = 36.0
cam_auto.clip_end = 1000.0
ob_auto_camera = bpy.data.objects.new('AutoCamera', cam_auto)
scene.collection.objects.link(ob_auto_camera)
ob_auto_camera.location = (8.36451, -10.0374, 7.56816)
ob_auto_camera.rotation_euler = (1.09748, -7.21219e-08, 0.694738)
scene.camera = ob_auto_camera
light_auto_sun = bpy.data.lights.new('AutoSun', 'SUN')
light_auto_sun.energy = 3.0
light_auto_sun.angle = 0.0523599
ob_auto_sun = bpy.data.objects.new('AutoSun', light_auto_sun)
scene.collection.objects.link(ob_auto_sun)
ob_auto_sun.rotation_euler = (0.872665, 0.174533, 0.523599)
bpy.context.view_layer.update()
